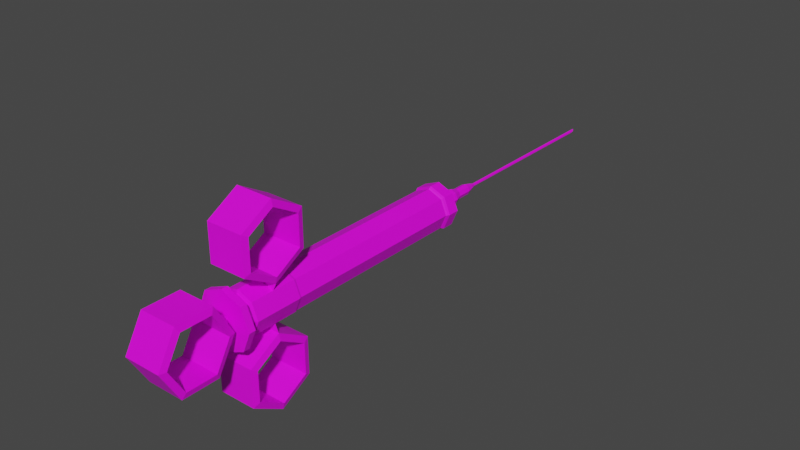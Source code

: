 # Source: Syringe.blend  (saved by Blender 3.2.14; exported with 4.5.12 LTS)
import bpy
from mathutils import Matrix  # noqa: F401  (used for matrix-valued properties, if any)

bpy.ops.wm.read_factory_settings(use_empty=True)
scene = bpy.context.scene
scene.name = 'Scene'

# ---- collections
col_collection = bpy.data.collections.new('Collection'); scene.collection.children.link(col_collection)

# ---- images (referenced by path relative to the original .blend; pixels are not part of the script)
import os
ASSET_DIR = os.environ.get("B2B_ASSET_DIR", "")  # directory of the original .blend (textures are referenced by path, not embedded)
HERE = os.path.dirname(os.path.abspath(__file__))  # packed textures are extracted next to this script under _unpacked/

def load_image(name, relpath, width, height, colorspace="sRGB"):
    """Load a texture the original file referenced (path relative to the .blend, or extracted next to this script)."""
    p = next((c for c in (os.path.join(HERE, relpath), os.path.join(ASSET_DIR, relpath)) if relpath and os.path.exists(c)), "")
    if p:
        img = bpy.data.images.load(p, check_existing=True)
        img.name = name
    else:  # same state as the original file: an image datablock whose file is absent (Cycles renders it pink)
        img = bpy.data.images.new(name, width, height)
        img.source = "FILE"
        img.filepath = "//" + (relpath or name)
    img.colorspace_settings.name = colorspace
    return img
img_syringe_mat = load_image('Syringe Mat', 'Syringe Mat.png', 1024, 1024, 'sRGB')

# ---- materials (node trees are filled in below, after node groups)
mat_material_004 = bpy.data.materials.new('Material.004')
mat_material_004.use_transparent_shadow = False

# ---- material node trees
mat_material_004.use_nodes = True; mat_material_004.node_tree.nodes.clear()
_N = mat_material_004.node_tree.nodes; _L = mat_material_004.node_tree.links
n0 = _N.new('ShaderNodeBsdfPrincipled'); n0.name = 'Principled BSDF'; n0.location = (10, 300)
n0.distribution = 'GGX'
n0.subsurface_method = 'RANDOM_WALK_SKIN'
n0.inputs[3].default_value = 1.45
n0.inputs[27].default_value = (0.0, 0.0, 0.0, 1.0)
n0.inputs[28].default_value = 1.0
n1 = _N.new('ShaderNodeOutputMaterial'); n1.name = 'Material Output'; n1.location = (300, 300)
n2 = _N.new('ShaderNodeTexImage'); n2.name = 'Image Texture'; n2.location = (-280, 270)
n2.image = img_syringe_mat
_L.new(n0.outputs[0], n1.inputs[0])
_L.new(n2.outputs[0], n0.inputs[0])
n1.is_active_output = True

# ---- world
world_world = bpy.data.worlds.new('World'); scene.world = world_world
world_world.use_nodes = True; world_world.node_tree.nodes.clear()
_N = world_world.node_tree.nodes; _L = world_world.node_tree.links
n0 = _N.new('ShaderNodeOutputWorld'); n0.name = 'World Output'; n0.location = (300, 300)
n1 = _N.new('ShaderNodeBackground'); n1.name = 'Background'; n1.location = (10, 300)
n1.inputs[0].default_value = (0.05088, 0.05088, 0.05088, 1.0)
_L.new(n1.outputs[0], n0.inputs[0])
n0.is_active_output = True
world_world.color = (0.05088, 0.05088, 0.05088)
world_world.use_sun_shadow = False
world_world.sun_shadow_jitter_overblur = 0.0

# ---- meshes
me_cylinder_003 = bpy.data.meshes.new('Cylinder.003')
me_cylinder_003.from_pydata([(1.6e-10, 0.441, -0.2107), (1.6e-10, 0.441, 0.2303), (0.3119, 0.3119, -0.2107), (0.3119, 0.3119, 0.2303), (0.441, -2.279e-08, -0.2107), (0.441, -2.279e-08, 0.2303), (0.3119, -0.3119, -0.2107), (0.3119, -0.3119, 0.2303), (-3.84e-08, -0.441, -0.2107), (-3.84e-08, -0.441, 0.2303), (-0.3119, -0.3119, -0.2107), (-0.3119, -0.3119, 0.2303), (-0.441, 1.745e-09, -0.2107), (-0.441, 1.745e-09, 0.2303), (-0.3119, 0.3119, -0.2107), (-0.3119, 0.3119, 0.2303), (-0.3228, 0.3228, 3.209), (-0.4565, 2.853e-09, 3.209), (-0.3228, -0.3228, 3.209), (1.087e-09, -0.4565, 3.209), (0.3228, -0.3228, 3.209), (0.4565, -2.255e-08, 3.209), (0.3228, 0.3228, 3.209), (4.1e-08, 0.4565, 3.209), (3.995e-08, 0.441, 3.169), (0.3119, 0.3119, 3.169), (0.441, -2.279e-08, 3.169), (0.3119, -0.3119, 3.169), (1.395e-09, -0.441, 3.169), (-0.3119, -0.3119, 3.169), (-0.441, 1.745e-09, 3.169), (-0.3119, 0.3119, 3.169), (4.1e-08, 0.4565, 4.196), (0.3228, 0.3228, 4.196), (0.4565, -2.255e-08, 4.196), (0.3228, -0.3228, 4.196), (1.087e-09, -0.4565, 4.196), (-0.3228, -0.3228, 4.196), (-0.4565, 2.853e-09, 4.196), (-0.3228, 0.3228, 4.196), (-0.275, 0.275, 4.224), (-0.3889, -1.986e-09, 4.224), (-0.275, -0.275, 4.224), (4.544e-09, -0.3889, 4.224), (0.275, -0.275, 4.224), (0.3889, -2.362e-08, 4.224), (0.275, 0.275, 4.224), (3.854e-08, 0.3889, 4.224), (3.854e-08, 0.3889, 4.387), (0.275, 0.275, 4.387), (0.3889, -2.362e-08, 4.387), (0.275, -0.275, 4.387), (4.544e-09, -0.3889, 4.387), (-0.275, -0.275, 4.387), (-0.3889, -1.986e-09, 4.387), (-0.275, 0.275, 4.387), (-0.4305, 0.4305, 4.402), (-0.6088, 1.375e-08, 4.402), (-0.4305, -0.4305, 4.402), (-1.36e-08, -0.6088, 4.402), (0.4305, -0.4305, 4.402), (0.6088, -2.013e-08, 4.402), (0.4305, 0.4305, 4.402), (3.962e-08, 0.6088, 4.402), (3.962e-08, 0.6088, 4.541), (0.4305, 0.4305, 4.541), (0.6088, -2.013e-08, 4.541), (0.4305, -0.4305, 4.541), (-1.36e-08, -0.6088, 4.541), (-0.4305, -0.4305, 4.541), (-0.6088, 1.375e-08, 4.541), (-0.4305, 0.4305, 4.541), (-0.1174, 0.1174, 4.56), (-0.166, 3.748e-09, 4.56), (-0.1174, -0.1174, 4.56), (3.033e-08, -0.166, 4.56), (0.1174, -0.1174, 4.56), (0.166, -5.487e-09, 4.56), (0.1174, 0.1174, 4.56), (4.484e-08, 0.166, 4.56), (4.421e-08, 0.1435, 4.56), (0.1014, 0.1014, 4.56), (0.1435, -8.786e-09, 4.56), (0.1014, -0.1014, 4.56), (3.167e-08, -0.1435, 4.56), (-0.1014, -0.1014, 4.56), (-0.1435, -8.043e-10, 4.56), (-0.1014, 0.1014, 4.56), (-0.1014, 0.1014, 4.633), (-0.1435, -8.043e-10, 4.633), (-0.1014, -0.1014, 4.633), (3.167e-08, -0.1435, 4.633), (0.1014, -0.1014, 4.633), (0.1435, -8.786e-09, 4.633), (0.1014, 0.1014, 4.633), (4.421e-08, 0.1435, 4.633), (-0.3119, 0.3119, -0.8754), (-0.441, 1.745e-09, -0.8754), (-0.3119, -0.3119, -0.8754), (-5.64e-08, -0.441, -0.8754), (0.3119, -0.3119, -0.8754), (0.441, -2.279e-08, -0.8754), (0.3119, 0.3119, -0.8754), (-1.784e-08, 0.441, -0.8754), (-0.3258, 0.3258, -0.9055), (-0.4608, 1.823e-09, -0.9055), (-0.3258, -0.3258, -0.9055), (-5.737e-08, -0.4608, -0.9055), (0.3258, -0.3258, -0.9055), (0.4608, -2.381e-08, -0.9055), (0.3258, 0.3258, -0.9055), (-1.709e-08, 0.4608, -0.9055), (-0.3412, 0.3412, -0.9483), (-0.4825, 4.017e-09, -0.9483), (-0.3412, -0.3412, -0.9483), (-6.306e-08, -0.4825, -0.9483), (0.3412, -0.3412, -0.9483), (0.4825, -2.283e-08, -0.9483), (0.3412, 0.3412, -0.9483), (-2.088e-08, 0.4825, -0.9483), (-0.3412, 0.3412, -1.199), (-0.4825, 4.017e-09, -1.199), (-0.3412, -0.3412, -1.199), (-6.306e-08, -0.4825, -1.199), (0.3412, -0.3412, -1.199), (0.4825, -2.283e-08, -1.199), (0.3412, 0.3412, -1.199), (-2.088e-08, 0.4825, -1.199), (-0.3082, 0.3082, -1.246), (-0.4359, 5.069e-09, -1.246), (-0.3082, -0.3082, -1.246), (-6.076e-08, -0.4359, -1.246), (0.3082, -0.3082, -1.246), (0.4359, -1.918e-08, -1.246), (0.3082, 0.3082, -1.246), (-2.265e-08, 0.4359, -1.246), (-0.2149, 0.2149, -1.36), (-0.3039, 3.534e-09, -1.36), (-0.2149, -0.2149, -1.36), (-6.112e-08, -0.3039, -1.36), (0.2149, -0.2149, -1.36), (0.3039, -1.338e-08, -1.36), (0.2149, 0.2149, -1.36), (-3.454e-08, 0.3039, -1.36), (-0.1164, 0.1164, -1.429), (-0.1646, 1.558e-08, -1.429), (-0.1164, -0.1164, -1.429), (-4.72e-08, -0.1646, -1.429), (0.1164, -0.1164, -1.429), (0.1646, 6.418e-09, -1.429), (0.1164, 0.1164, -1.429), (-3.281e-08, 0.1646, -1.429), (-0.1239, 0.1239, -1.557), (-0.1753, 1.659e-08, -1.557), (-0.1239, -0.1239, -1.557), (-4.789e-08, -0.1753, -1.557), (0.1239, -0.1239, -1.557), (0.1753, 6.834e-09, -1.557), (0.1239, 0.1239, -1.557), (-3.256e-08, 0.1753, -1.557), (-0.1239, 0.1239, -1.609), (-0.1753, 1.659e-08, -1.609), (-0.1239, -0.1239, -1.609), (-3.024e-08, -0.1753, -1.609), (0.1239, -0.1239, -1.609), (0.1753, 6.834e-09, -1.609), (0.1239, 0.1239, -1.609), (-1.492e-08, 0.1753, -1.609), (-0.08114, 0.08114, -1.778), (-0.1147, 2.115e-08, -1.778), (-0.08114, -0.08114, -1.778), (-2.606e-08, -0.1147, -1.778), (0.08114, -0.08114, -1.778), (0.1147, 1.477e-08, -1.778), (0.08114, 0.08114, -1.778), (-1.603e-08, 0.1147, -1.778), (-0.08114, 0.08114, -2.085), (-0.1147, 2.115e-08, -2.085), (-0.08114, -0.08114, -2.085), (9.663e-08, -0.1147, -2.085), (0.08114, -0.08114, -2.085), (0.1147, 1.477e-08, -2.085), (0.08114, 0.08114, -2.085), (1.067e-07, 0.1147, -2.085), (-0.05013, 0.05013, -2.25), (-0.07089, 1.876e-08, -2.25), (-0.05013, -0.05013, -2.25), (1.655e-07, -0.07089, -2.25), (0.05013, -0.05013, -2.25), (0.07089, 1.482e-08, -2.25), (0.05013, 0.05013, -2.25), (1.717e-07, 0.07089, -2.25), (-0.0229, 0.0229, -2.361), (-0.03239, 2.476e-08, -2.361), (-0.0229, -0.0229, -2.361), (-8.042e-09, -0.03239, -2.361), (0.0229, -0.0229, -2.361), (0.03239, 2.296e-08, -2.361), (0.0229, 0.0229, -2.361), (-5.211e-09, 0.03239, -2.361), (-0.02291, 0.0229, -6.216), (-0.0324, 3.989e-09, -6.177), (-0.02291, -0.0229, -6.139), (-4.201e-06, -0.03239, -6.125), (0.0229, -0.0229, -6.139), (0.03239, 2.186e-09, -6.177), (0.0229, 0.0229, -6.216), (-4.198e-06, 0.03239, -6.242), (0.0, 0.8772, 3.015), (-0.4293, 1.597, 3.14), (-0.4293, 1.92, 3.701), (-0.4293, 1.597, 4.262), (-0.4293, 0.9492, 4.262), (-0.4293, 0.9492, 3.14), (-0.4293, 0.6255, 3.701), (0.4323, 1.597, 3.14), (0.4323, 1.92, 3.701), (0.4323, 1.597, 4.262), (0.4323, 0.9492, 4.262), (0.3958, 1.669, 3.015), (-0.3958, 1.669, 3.015), (0.3958, 2.064, 3.701), (-0.3958, 2.064, 3.701), (0.3958, 1.669, 4.386), (-0.3958, 1.669, 4.386), (0.3958, 0.8772, 4.386), (-0.3958, 0.8772, 4.386), (0.3958, 0.4814, 3.701), (-0.3958, 0.4814, 3.701), (0.3958, 0.8772, 3.015), (-0.3958, 0.8772, 3.015), (0.4323, 0.9492, 3.14), (0.4323, 0.6255, 3.701), (1.087e-09, -0.4565, 3.538), (1.087e-09, -0.4565, 3.867), (0.3228, -0.3228, 3.867), (0.3228, -0.3228, 3.538), (0.4565, -2.255e-08, 3.538), (0.4565, -2.255e-08, 3.867), (0.3228, 0.3228, 3.867), (0.3228, 0.3228, 3.538), (4.1e-08, 0.4565, 3.867), (4.1e-08, 0.4565, 3.538), (-0.3228, 0.3228, 3.538), (-0.3228, 0.3228, 3.867), (-0.4565, 2.853e-09, 3.867), (-0.4565, 2.853e-09, 3.538), (-0.3228, -0.3228, 3.538), (-0.3228, -0.3228, 3.867), (1.087e-09, -0.4565, 3.703), (0.3228, -0.3228, 3.703), (0.4565, -2.255e-08, 3.703), (0.3228, 0.3228, 3.703), (4.1e-08, 0.4565, 3.703), (-0.3228, 0.3228, 3.703), (-0.4565, 2.853e-09, 3.703), (-0.3228, -0.3228, 3.703), (0.4323, -0.5594, 5.131), (0.4323, 0.001265, 4.807), (-0.3958, 0.001265, 4.663), (0.3958, 0.001265, 4.663), (-0.3958, -0.6842, 5.059), (0.3958, -0.6842, 5.059), (-0.3958, -0.6842, 5.851), (0.3958, -0.6842, 5.851), (-0.3958, 0.001265, 6.246), (0.3958, 0.001265, 6.246), (-0.3958, 0.6868, 5.851), (0.3958, 0.6868, 5.851), (-0.3958, 0.6868, 5.059), (0.3958, 0.6868, 5.059), (0.4323, -0.5594, 5.779), (0.4323, 0.001265, 6.102), (0.4323, 0.5619, 5.779), (0.4323, 0.5619, 5.131), (-0.4293, -0.5594, 5.131), (-0.4293, 0.001265, 4.807), (-0.4293, -0.5594, 5.779), (-0.4293, 0.001265, 6.102), (-0.4293, 0.5619, 5.779), (-0.4293, 0.5619, 5.131), (0.0, 0.001265, 4.663), (0.0, -1.676, 3.015), (-0.4293, -0.9568, 3.14), (-0.4293, -0.6331, 3.701), (-0.4293, -0.9568, 4.262), (-0.4293, -1.604, 4.262), (-0.4293, -1.604, 3.14), (-0.4293, -1.928, 3.701), (0.4323, -0.9568, 3.14), (0.4323, -0.6331, 3.701), (0.4323, -0.9568, 4.262), (0.4323, -1.604, 4.262), (0.3958, -0.8847, 3.015), (-0.3958, -0.8847, 3.015), (0.3958, -0.4889, 3.701), (-0.3958, -0.4889, 3.701), (0.3958, -0.8847, 4.386), (-0.3958, -0.8847, 4.386), (0.3958, -1.676, 4.386), (-0.3958, -1.676, 4.386), (0.3958, -2.072, 3.701), (-0.3958, -2.072, 3.701), (0.3958, -1.676, 3.015), (-0.3958, -1.676, 3.015), (0.4323, -1.604, 3.14), (0.4323, -1.928, 3.701), (-0.1979, 0.001265, 4.663), (0.1979, 0.001265, 4.663), (-0.05072, 0.1225, 4.654), (-0.1225, -0.05072, 4.654), (0.05072, -0.1225, 4.654), (0.1225, 0.05072, 4.654), (2.98e-08, -0.4889, 3.701), (-2.98e-08, 0.4814, 3.701), (2.711e-10, 0.4302, -0.2107), (2.711e-10, 0.4302, 0.2303), (0.3042, 0.3042, -0.2107), (0.3042, 0.3042, 0.2303), (0.4302, -2.257e-08, -0.2107), (0.4302, -2.246e-08, 0.2303), (0.3042, -0.3042, -0.2107), (0.3042, -0.3042, 0.2303), (-3.829e-08, -0.4302, -0.2107), (-3.829e-08, -0.4302, 0.2303), (-0.3042, -0.3042, -0.2107), (-0.3042, -0.3042, 0.2303), (-0.4302, 2.301e-09, -0.2107), (-0.4302, 2.968e-09, 0.2303), (-0.3042, 0.3042, -0.2107), (-0.3042, 0.3042, 0.2303), (-0.3152, 0.3152, 3.211), (-0.4457, 4.043e-09, 3.211), (-0.3152, -0.3152, 3.211), (-2.721e-09, -0.4457, 3.211), (0.3152, -0.3152, 3.211), (0.4457, -2.278e-08, 3.211), (0.3152, 0.3152, 3.211), (4.516e-08, 0.4457, 3.211), (4.541e-08, 0.4303, 3.171), (0.3043, 0.3043, 3.171), (0.4303, -2.279e-08, 3.171), (0.3043, -0.3043, 3.171), (-3.405e-09, -0.4303, 3.171), (-0.3043, -0.3043, 3.171), (-0.4303, 3.054e-09, 3.171), (-0.3043, 0.3043, 3.171), (4.553e-08, 0.4456, 4.19), (0.3151, 0.3151, 4.19), (0.4456, -2.255e-08, 4.19), (0.3151, -0.3151, 4.19), (-1.908e-09, -0.4456, 4.19), (-0.3151, -0.3151, 4.19), (-0.4456, 4.18e-09, 4.19), (-0.3151, 0.3151, 4.19), (-0.2679, 0.2679, 4.216), (-0.3789, -1.301e-09, 4.216), (-0.2679, -0.2679, 4.216), (1.942e-09, -0.3789, 4.216), (0.2679, -0.2679, 4.216), (0.3789, -2.362e-08, 4.216), (0.2679, 0.2679, 4.216), (4.197e-08, 0.3789, 4.216), (4.007e-08, 0.3794, 4.398), (0.2683, 0.2683, 4.398), (0.3794, -2.361e-08, 4.398), (0.2683, -0.2683, 4.398), (1.227e-08, -0.3794, 4.398), (-0.2683, -0.2683, 4.398), (-0.3794, -1.385e-09, 4.398), (-0.2683, 0.2683, 4.398), (-0.4224, 0.4224, 4.411), (-0.5973, 1.464e-08, 4.411), (-0.4224, -0.4224, 4.411), (-9.581e-09, -0.5973, 4.411), (0.4224, -0.4224, 4.411), (0.5973, -2.013e-08, 4.411), (0.4224, 0.4224, 4.411), (3.828e-08, 0.5973, 4.411), (3.927e-08, 0.5973, 4.532), (0.4223, 0.4223, 4.532), (0.5973, -2.009e-08, 4.532), (0.4223, -0.4223, 4.532), (-2.174e-08, -0.5973, 4.532), (-0.4223, -0.4223, 4.532), (-0.5973, 1.467e-08, 4.532), (-0.4223, 0.4223, 4.532), (-0.1172, 0.1172, 4.55), (-0.1657, 3.771e-09, 4.55), (-0.1172, -0.1172, 4.55), (1.287e-08, -0.1657, 4.55), (0.1172, -0.1172, 4.55), (0.1657, -5.469e-09, 4.55), (0.1172, 0.1172, 4.55), (4.791e-08, 0.1657, 4.55), (4.363e-08, 0.1341, 4.548), (0.09483, 0.09483, 4.548), (0.1341, -8.786e-09, 4.548), (0.09483, -0.09483, 4.548), (-6.169e-09, -0.1341, 4.548), (-0.09483, -0.09483, 4.548), (-0.1341, 6.494e-09, 4.548), (-0.09483, 0.09483, 4.548), (-0.09359, 0.0942, 4.629), (-0.1328, -0.0004313, 4.629), (-0.0942, -0.09359, 4.629), (0.0004314, -0.1328, 4.629), (0.09359, -0.0942, 4.629), (0.1328, 0.0004313, 4.629), (0.0942, 0.09359, 4.629), (-0.0004313, 0.1328, 4.629), (-0.3043, 0.3043, -0.8789), (-0.4304, 2.744e-09, -0.8789), (-0.3043, -0.3043, -0.8789), (-5.574e-08, -0.4304, -0.8789), (0.3043, -0.3043, -0.8789), (0.4304, -2.257e-08, -0.8789), (0.3043, 0.3043, -0.8789), (-1.796e-08, 0.4304, -0.8789), (-0.3193, 0.3193, -0.9107), (-0.4515, 3.453e-09, -0.9107), (-0.3193, -0.3193, -0.9107), (-5.704e-08, -0.4515, -0.9107), (0.3193, -0.3193, -0.9107), (0.4515, -2.37e-08, -0.9107), (0.3193, 0.3193, -0.9107), (-1.774e-08, 0.4515, -0.9107), (-0.3336, 0.3336, -0.9508), (-0.4717, 5.854e-09, -0.9508), (-0.3336, -0.3336, -0.9508), (-6.245e-08, -0.4717, -0.9508), (0.3336, -0.3336, -0.9508), (0.4717, -2.283e-08, -0.9508), (0.3336, 0.3336, -0.9508), (-2.137e-08, 0.4717, -0.9508), (-0.3336, 0.3336, -1.195), (-0.4717, 5.663e-09, -1.195), (-0.3336, -0.3336, -1.195), (-6.436e-08, -0.4717, -1.195), (0.3336, -0.3336, -1.195), (0.4717, -2.214e-08, -1.195), (0.3336, 0.3336, -1.195), (-2.136e-08, 0.4717, -1.195), (-0.3031, 0.3031, -1.239), (-0.4287, 6.515e-09, -1.239), (-0.3031, -0.3031, -1.239), (-6.303e-08, -0.4287, -1.239), (0.3031, -0.3031, -1.239), (0.4287, -1.882e-08, -1.239), (0.3031, 0.3031, -1.239), (-2.25e-08, 0.4287, -1.239), (-0.2107, 0.2107, -1.352), (-0.298, 5.086e-09, -1.352), (-0.2107, -0.2107, -1.352), (-6.202e-08, -0.298, -1.352), (0.2107, -0.2107, -1.352), (0.298, -1.343e-08, -1.352), (0.2107, 0.2107, -1.352), (-3.418e-08, 0.298, -1.352), (-0.1088, 0.1088, -1.421), (-0.1539, 1.82e-08, -1.421), (-0.1088, -0.1088, -1.421), (-4.762e-08, -0.1539, -1.421), (0.1088, -0.1088, -1.421), (0.1539, 6.556e-09, -1.421), (0.1088, 0.1088, -1.421), (-3.419e-08, 0.1539, -1.421), (-0.1163, 0.1163, -1.558), (-0.1645, 1.917e-08, -1.558), (-0.1163, -0.1163, -1.558), (-4.665e-08, -0.1645, -1.558), (0.1163, -0.1163, -1.558), (0.1645, 6.834e-09, -1.558), (0.1163, 0.1163, -1.558), (-3.234e-08, 0.1645, -1.558), (-0.1163, 0.1163, -1.607), (-0.1645, 1.99e-08, -1.607), (-0.1163, -0.1163, -1.607), (-2.87e-08, -0.1645, -1.607), (0.1163, -0.1163, -1.607), (0.1645, 7.426e-09, -1.607), (0.1163, 0.1163, -1.607), (-1.681e-08, 0.1645, -1.607), (-0.07353, 0.07353, -1.776), (-0.104, 2.464e-08, -1.776), (-0.07353, -0.07353, -1.776), (-2.334e-08, -0.104, -1.776), (0.07353, -0.07353, -1.776), (0.104, 1.542e-08, -1.776), (0.07353, 0.07353, -1.776), (-1.723e-08, 0.104, -1.776), (-0.0735, 0.0735, -2.083), (-0.1039, 2.463e-08, -2.083), (-0.0735, -0.0735, -2.083), (9.756e-08, -0.1039, -2.083), (0.0735, -0.0735, -2.083), (0.1039, 1.535e-08, -2.083), (0.0735, 0.0735, -2.083), (1.061e-07, 0.1039, -2.083), (-0.04284, 0.04284, -2.247), (-0.06059, 2.297e-08, -2.247), (-0.04284, -0.04284, -2.247), (1.625e-07, -0.06059, -2.247), (0.04284, -0.04284, -2.247), (0.06059, 1.692e-08, -2.247), (0.04284, 0.04284, -2.247), (1.691e-07, 0.06059, -2.247), (-0.01529, 0.01529, -2.36), (-0.02162, 2.399e-08, -2.36), (-0.01529, -0.01529, -2.36), (-7.715e-09, -0.02162, -2.36), (0.01529, -0.01529, -2.36), (0.02162, 2.863e-08, -2.36), (0.01529, 0.01529, -2.36), (-5.865e-09, 0.02162, -2.36), (-0.008154, 0.02155, -6.202), (-0.02212, 0.00563, -6.172), (-0.01677, -0.01392, -6.136), (-4.198e-06, -0.02169, -6.123), (0.01676, -0.01392, -6.136), (0.02211, 0.00563, -6.172), (0.008145, 0.02155, -6.202), (-4.172e-06, 0.02102, -6.204), (0.0, 0.8829, 3.025), (-0.4092, 1.601, 3.132), (-0.4092, 1.929, 3.701), (-0.4092, 1.601, 4.269), (-0.4092, 0.9447, 4.269), (-0.4092, 0.9447, 3.132), (-0.4092, 0.6166, 3.701), (0.4116, 1.601, 3.132), (0.4116, 1.929, 3.701), (0.4116, 1.601, 4.269), (0.4116, 0.9448, 4.269), (0.3884, 1.663, 3.025), (-0.3883, 1.663, 3.026), (0.3884, 2.053, 3.701), (-0.3883, 2.053, 3.701), (0.3884, 1.663, 4.376), (-0.3883, 1.663, 4.376), (0.3884, 0.883, 4.376), (-0.3883, 0.883, 4.376), (0.3858, 0.4971, 3.695), (-0.3857, 0.497, 3.695), (0.3884, 0.883, 3.025), (-0.3883, 0.883, 3.026), (0.4116, 0.9448, 3.132), (0.4116, 0.6166, 3.701), (1.42e-09, -0.4457, 3.538), (1.531e-09, -0.4457, 3.867), (0.3152, -0.3152, 3.867), (0.3152, -0.3152, 3.538), (0.4457, -2.455e-08, 3.538), (0.4457, -2.043e-08, 3.867), (0.3152, 0.3152, 3.867), (0.3152, 0.3152, 3.538), (4.022e-08, 0.4457, 3.867), (4.044e-08, 0.4457, 3.538), (-0.3152, 0.3152, 3.538), (-0.3152, 0.3152, 3.867), (-0.4457, 2.298e-09, 3.867), (-0.4457, 6.521e-09, 3.538), (-0.3152, -0.3152, 3.538), (-0.3152, -0.3152, 3.867), (-1.828e-09, -0.4447, 3.695), (0.3118, -0.3118, 3.698), (0.4457, -2.244e-08, 3.703), (0.3119, 0.3119, 3.698), (5.368e-08, 0.4447, 3.695), (-0.3119, 0.3119, 3.698), (-0.4457, 4.521e-09, 3.703), (-0.3118, -0.3118, 3.698), (0.4116, -0.5671, 5.127), (0.4116, 0.001265, 4.799), (-0.3883, 0.001265, 4.675), (0.3884, 0.001265, 4.675), (-0.3883, -0.6741, 5.065), (0.3884, -0.6741, 5.065), (-0.3883, -0.6741, 5.845), (0.3884, -0.6741, 5.845), (-0.3883, 0.001265, 6.235), (0.3884, 0.001265, 6.235), (-0.3883, 0.6766, 5.845), (0.3884, 0.6767, 5.845), (-0.3883, 0.6766, 5.065), (0.3884, 0.6767, 5.065), (0.4116, -0.5671, 5.783), (0.4116, 0.001265, 6.111), (0.4116, 0.5696, 5.783), (0.4116, 0.5696, 5.127), (-0.4092, -0.5672, 5.127), (-0.4092, 0.001265, 4.798), (-0.4092, -0.5672, 5.783), (-0.4092, 0.001265, 6.111), (-0.4092, 0.5697, 5.783), (-0.4092, 0.5697, 5.127), (-0.001256, 0.0009387, 4.653), (0.0, -1.67, 3.025), (-0.4092, -0.9523, 3.132), (-0.4092, -0.6241, 3.701), (-0.4092, -0.9523, 4.269), (-0.4092, -1.609, 4.269), (-0.4092, -1.609, 3.132), (-0.4092, -1.937, 3.701), (0.4116, -0.9523, 3.132), (0.4116, -0.6241, 3.701), (0.4116, -0.9523, 4.269), (0.4116, -1.609, 4.269), (0.3884, -0.8905, 3.025), (-0.3883, -0.8905, 3.026), (0.3859, -0.5045, 3.695), (-0.3858, -0.5044, 3.695), (0.3884, -0.8905, 4.376), (-0.3883, -0.8905, 4.376), (0.3884, -1.67, 4.376), (-0.3883, -1.67, 4.376), (0.3884, -2.06, 3.701), (-0.3883, -2.06, 3.701), (0.3884, -1.67, 3.025), (-0.3883, -1.67, 3.026), (0.4116, -1.609, 3.132), (0.4116, -1.937, 3.701), (-0.1977, 0.001272, 4.673), (0.1979, 0.001031, 4.673), (-0.04722, 0.1135, 4.645), (-0.1138, -0.04613, 4.645), (0.04729, -0.1142, 4.645), (0.117, 0.0477, 4.644), (2.676e-08, -0.5066, 3.691), (-1.236e-08, 0.4991, 3.691)], [], [(0, 1, 3, 2), (2, 3, 5, 4), (4, 5, 7, 6), (6, 7, 9, 8), (8, 9, 11, 10), (10, 11, 13, 12), (99, 98, 106, 107), (12, 13, 15, 14), (14, 15, 1, 0), (2, 4, 101, 102), (13, 11, 29, 30), (7, 5, 26, 27), (3, 1, 24, 25), (1, 15, 31, 24), (11, 9, 28, 29), (5, 3, 25, 26), (15, 13, 30, 31), (9, 7, 27, 28), (26, 25, 22, 21), (28, 27, 20, 19), (30, 29, 18, 17), (24, 31, 16, 23), (25, 24, 23, 22), (27, 26, 21, 20), (29, 28, 19, 18), (31, 30, 17, 16), (234, 235, 35, 36), (238, 239, 33, 34), (244, 245, 38, 39), (248, 234, 36, 37), (235, 238, 34, 35), (239, 241, 32, 33), (241, 244, 39, 32), (245, 248, 37, 38), (35, 34, 45, 44), (37, 36, 43, 42), (39, 38, 41, 40), (34, 33, 46, 45), (36, 35, 44, 43), (38, 37, 42, 41), (32, 39, 40, 47), (33, 32, 47, 46), (40, 41, 54, 55), (42, 43, 52, 53), (44, 45, 50, 51), (46, 47, 48, 49), (47, 40, 55, 48), (41, 42, 53, 54), (43, 44, 51, 52), (45, 46, 49, 50), (52, 51, 60, 59), (54, 53, 58, 57), (48, 55, 56, 63), (49, 48, 63, 62), (51, 50, 61, 60), (53, 52, 59, 58), (55, 54, 57, 56), (50, 49, 62, 61), (63, 56, 71, 64), (57, 58, 69, 70), (59, 60, 67, 68), (61, 62, 65, 66), (56, 57, 70, 71), (58, 59, 68, 69), (60, 61, 66, 67), (62, 63, 64, 65), (69, 68, 75, 74), (71, 70, 73, 72), (66, 65, 78, 77), (68, 67, 76, 75), (70, 69, 74, 73), (64, 71, 72, 79), (65, 64, 79, 78), (67, 66, 77, 76), (72, 73, 86, 87), (74, 75, 84, 85), (76, 77, 82, 83), (78, 79, 80, 81), (79, 72, 87, 80), (73, 74, 85, 86), (75, 76, 83, 84), (77, 78, 81, 82), (86, 85, 90, 89), (80, 87, 88, 95), (81, 80, 95, 94), (83, 82, 93, 92), (85, 84, 91, 90), (87, 86, 89, 88), (82, 81, 94, 93), (84, 83, 92, 91), (8, 10, 98, 99), (14, 0, 103, 96), (0, 2, 102, 103), (4, 6, 100, 101), (10, 12, 97, 98), (6, 8, 99, 100), (12, 14, 96, 97), (111, 110, 118, 119), (97, 96, 104, 105), (102, 101, 109, 110), (100, 99, 107, 108), (98, 97, 105, 106), (96, 103, 111, 104), (103, 102, 110, 111), (101, 100, 108, 109), (114, 113, 121, 122), (109, 108, 116, 117), (107, 106, 114, 115), (105, 104, 112, 113), (110, 109, 117, 118), (108, 107, 115, 116), (106, 105, 113, 114), (104, 111, 119, 112), (126, 125, 133, 134), (112, 119, 127, 120), (119, 118, 126, 127), (117, 116, 124, 125), (115, 114, 122, 123), (113, 112, 120, 121), (118, 117, 125, 126), (116, 115, 123, 124), (131, 130, 138, 139), (124, 123, 131, 132), (122, 121, 129, 130), (120, 127, 135, 128), (127, 126, 134, 135), (125, 124, 132, 133), (123, 122, 130, 131), (121, 120, 128, 129), (143, 142, 150, 151), (129, 128, 136, 137), (134, 133, 141, 142), (132, 131, 139, 140), (130, 129, 137, 138), (128, 135, 143, 136), (135, 134, 142, 143), (133, 132, 140, 141), (148, 147, 155, 156), (141, 140, 148, 149), (139, 138, 146, 147), (137, 136, 144, 145), (142, 141, 149, 150), (140, 139, 147, 148), (138, 137, 145, 146), (136, 143, 151, 144), (158, 157, 165, 166), (146, 145, 153, 154), (144, 151, 159, 152), (151, 150, 158, 159), (149, 148, 156, 157), (147, 146, 154, 155), (145, 144, 152, 153), (150, 149, 157, 158), (165, 164, 172, 173), (156, 155, 163, 164), (154, 153, 161, 162), (152, 159, 167, 160), (159, 158, 166, 167), (157, 156, 164, 165), (155, 154, 162, 163), (153, 152, 160, 161), (168, 175, 183, 176), (163, 162, 170, 171), (161, 160, 168, 169), (166, 165, 173, 174), (164, 163, 171, 172), (162, 161, 169, 170), (160, 167, 175, 168), (167, 166, 174, 175), (182, 181, 189, 190), (175, 174, 182, 183), (173, 172, 180, 181), (171, 170, 178, 179), (169, 168, 176, 177), (174, 173, 181, 182), (172, 171, 179, 180), (170, 169, 177, 178), (185, 184, 192, 193), (180, 179, 187, 188), (178, 177, 185, 186), (176, 183, 191, 184), (183, 182, 190, 191), (181, 180, 188, 189), (179, 178, 186, 187), (177, 176, 184, 185), (199, 198, 206, 207), (190, 189, 197, 198), (188, 187, 195, 196), (186, 185, 193, 194), (184, 191, 199, 192), (191, 190, 198, 199), (189, 188, 196, 197), (187, 186, 194, 195), (207, 206, 205, 204, 203, 202, 201, 200), (197, 196, 204, 205), (195, 194, 202, 203), (193, 192, 200, 201), (198, 197, 205, 206), (196, 195, 203, 204), (194, 193, 201, 202), (192, 199, 207, 200), (227, 229, 231, 232), (230, 228, 214, 213), (216, 217, 211, 210), (220, 219, 229, 208, 230), (220, 230, 213, 209), (228, 226, 212, 214), (224, 222, 210, 211), (222, 220, 209, 210), (219, 221, 216, 215), (225, 227, 232, 218), (218, 232, 214, 212), (215, 216, 210, 209), (224, 223, 221, 222), (226, 224, 211, 212), (221, 223, 217, 216), (222, 221, 219, 220), (232, 231, 213, 214), (223, 225, 218, 217), (217, 218, 212, 211), (231, 215, 209, 213), (229, 219, 215, 231), (226, 225, 223, 224), (228, 314, 227, 225, 226), (230, 208, 229, 227, 314, 228), (17, 18, 247, 246), (255, 256, 248, 245), (23, 16, 243, 242), (253, 254, 244, 241), (22, 23, 242, 240), (252, 253, 241, 239), (20, 21, 237, 236), (250, 251, 238, 235), (18, 19, 233, 247), (256, 249, 234, 248), (16, 17, 246, 243), (254, 255, 245, 244), (21, 22, 240, 237), (251, 252, 239, 238), (19, 20, 236, 233), (249, 250, 235, 234), (233, 236, 250, 249), (237, 240, 252, 251), (243, 246, 255, 254), (247, 233, 249, 256), (236, 237, 251, 250), (240, 242, 253, 252), (242, 243, 254, 253), (246, 247, 256, 255), (257, 258, 276, 275), (266, 264, 271, 272), (259, 307, 281, 308, 260, 262, 261), (258, 274, 280, 276), (262, 260, 258, 257), (261, 262, 264, 263), (272, 271, 277, 278), (260, 270, 274, 258), (263, 264, 266, 265), (263, 265, 278, 277), (264, 262, 257, 271), (265, 266, 268, 267), (270, 268, 273, 274), (274, 273, 279, 280), (267, 268, 270, 269), (271, 257, 275, 277), (268, 266, 272, 273), (269, 270, 260, 308, 281, 307, 259), (265, 267, 279, 278), (273, 272, 278, 279), (261, 263, 277, 275), (259, 261, 275, 276), (269, 259, 276, 280), (267, 269, 280, 279), (301, 303, 305, 306), (304, 302, 288, 287), (290, 291, 285, 284), (294, 293, 303, 282, 304), (294, 304, 287, 283), (302, 300, 286, 288), (298, 296, 284, 285), (296, 294, 283, 284), (293, 295, 290, 289), (299, 301, 306, 292), (292, 306, 288, 286), (289, 290, 284, 283), (298, 297, 295, 313, 296), (300, 298, 285, 286), (295, 297, 291, 290), (296, 313, 295, 293, 294), (306, 305, 287, 288), (297, 299, 292, 291), (291, 292, 286, 285), (305, 289, 283, 287), (303, 293, 289, 305), (300, 299, 297, 298), (302, 301, 299, 300), (304, 282, 303, 301, 302), (95, 309, 312, 94), (93, 312, 311, 92), (91, 311, 310, 90), (89, 310, 309, 88), (94, 312, 93), (92, 311, 91), (90, 310, 89), (88, 309, 95), (310, 307, 309), (309, 307, 281), (311, 281, 310), (310, 281, 307), (309, 281, 312), (311, 312, 281), (312, 281, 308), (250, 249, 313, 295), (249, 256, 296, 313), (314, 253, 252, 227), (253, 314, 228, 254), (315, 317, 318, 316), (317, 319, 320, 318), (319, 321, 322, 320), (321, 323, 324, 322), (323, 325, 326, 324), (325, 327, 328, 326), (414, 422, 421, 413), (327, 329, 330, 328), (329, 315, 316, 330), (317, 417, 416, 319), (328, 345, 344, 326), (322, 342, 341, 320), (318, 340, 339, 316), (316, 339, 346, 330), (326, 344, 343, 324), (320, 341, 340, 318), (330, 346, 345, 328), (324, 343, 342, 322), (341, 336, 337, 340), (343, 334, 335, 342), (345, 332, 333, 344), (339, 338, 331, 346), (340, 337, 338, 339), (342, 335, 336, 341), (344, 333, 334, 343), (346, 331, 332, 345), (549, 351, 350, 550), (553, 349, 348, 554), (559, 354, 353, 560), (563, 352, 351, 549), (550, 350, 349, 553), (554, 348, 347, 556), (556, 347, 354, 559), (560, 353, 352, 563), (350, 359, 360, 349), (352, 357, 358, 351), (354, 355, 356, 353), (349, 360, 361, 348), (351, 358, 359, 350), (353, 356, 357, 352), (347, 362, 355, 354), (348, 361, 362, 347), (355, 370, 369, 356), (357, 368, 367, 358), (359, 366, 365, 360), (361, 364, 363, 362), (362, 363, 370, 355), (356, 369, 368, 357), (358, 367, 366, 359), (360, 365, 364, 361), (367, 374, 375, 366), (369, 372, 373, 368), (363, 378, 371, 370), (364, 377, 378, 363), (366, 375, 376, 365), (368, 373, 374, 367), (370, 371, 372, 369), (365, 376, 377, 364), (378, 379, 386, 371), (372, 385, 384, 373), (374, 383, 382, 375), (376, 381, 380, 377), (371, 386, 385, 372), (373, 384, 383, 374), (375, 382, 381, 376), (377, 380, 379, 378), (384, 389, 390, 383), (386, 387, 388, 385), (381, 392, 393, 380), (383, 390, 391, 382), (385, 388, 389, 384), (379, 394, 387, 386), (380, 393, 394, 379), (382, 391, 392, 381), (387, 402, 401, 388), (389, 400, 399, 390), (391, 398, 397, 392), (393, 396, 395, 394), (394, 395, 402, 387), (388, 401, 400, 389), (390, 399, 398, 391), (392, 397, 396, 393), (401, 404, 405, 400), (395, 410, 403, 402), (396, 409, 410, 395), (398, 407, 408, 397), (400, 405, 406, 399), (402, 403, 404, 401), (397, 408, 409, 396), (399, 406, 407, 398), (323, 414, 413, 325), (329, 411, 418, 315), (315, 418, 417, 317), (319, 416, 415, 321), (325, 413, 412, 327), (321, 415, 414, 323), (327, 412, 411, 329), (426, 434, 433, 425), (412, 420, 419, 411), (417, 425, 424, 416), (415, 423, 422, 414), (413, 421, 420, 412), (411, 419, 426, 418), (418, 426, 425, 417), (416, 424, 423, 415), (429, 437, 436, 428), (424, 432, 431, 423), (422, 430, 429, 421), (420, 428, 427, 419), (425, 433, 432, 424), (423, 431, 430, 422), (421, 429, 428, 420), (419, 427, 434, 426), (441, 449, 448, 440), (427, 435, 442, 434), (434, 442, 441, 433), (432, 440, 439, 431), (430, 438, 437, 429), (428, 436, 435, 427), (433, 441, 440, 432), (431, 439, 438, 430), (446, 454, 453, 445), (439, 447, 446, 438), (437, 445, 444, 436), (435, 443, 450, 442), (442, 450, 449, 441), (440, 448, 447, 439), (438, 446, 445, 437), (436, 444, 443, 435), (458, 466, 465, 457), (444, 452, 451, 443), (449, 457, 456, 448), (447, 455, 454, 446), (445, 453, 452, 444), (443, 451, 458, 450), (450, 458, 457, 449), (448, 456, 455, 447), (463, 471, 470, 462), (456, 464, 463, 455), (454, 462, 461, 453), (452, 460, 459, 451), (457, 465, 464, 456), (455, 463, 462, 454), (453, 461, 460, 452), (451, 459, 466, 458), (473, 481, 480, 472), (461, 469, 468, 460), (459, 467, 474, 466), (466, 474, 473, 465), (464, 472, 471, 463), (462, 470, 469, 461), (460, 468, 467, 459), (465, 473, 472, 464), (480, 488, 487, 479), (471, 479, 478, 470), (469, 477, 476, 468), (467, 475, 482, 474), (474, 482, 481, 473), (472, 480, 479, 471), (470, 478, 477, 469), (468, 476, 475, 467), (483, 491, 498, 490), (478, 486, 485, 477), (476, 484, 483, 475), (481, 489, 488, 480), (479, 487, 486, 478), (477, 485, 484, 476), (475, 483, 490, 482), (482, 490, 489, 481), (497, 505, 504, 496), (490, 498, 497, 489), (488, 496, 495, 487), (486, 494, 493, 485), (484, 492, 491, 483), (489, 497, 496, 488), (487, 495, 494, 486), (485, 493, 492, 484), (500, 508, 507, 499), (495, 503, 502, 494), (493, 501, 500, 492), (491, 499, 506, 498), (498, 506, 505, 497), (496, 504, 503, 495), (494, 502, 501, 493), (492, 500, 499, 491), (514, 522, 521, 513), (505, 513, 512, 504), (503, 511, 510, 502), (501, 509, 508, 500), (499, 507, 514, 506), (506, 514, 513, 505), (504, 512, 511, 503), (502, 510, 509, 501), (522, 515, 516, 517, 518, 519, 520, 521), (512, 520, 519, 511), (510, 518, 517, 509), (508, 516, 515, 507), (513, 521, 520, 512), (511, 519, 518, 510), (509, 517, 516, 508), (507, 515, 522, 514), (542, 547, 546, 544), (545, 528, 529, 543), (531, 525, 526, 532), (535, 545, 523, 544, 534), (535, 524, 528, 545), (543, 529, 527, 541), (539, 526, 525, 537), (537, 525, 524, 535), (534, 530, 531, 536), (540, 533, 547, 542), (533, 527, 529, 547), (530, 524, 525, 531), (539, 537, 536, 538), (541, 527, 526, 539), (536, 531, 532, 538), (537, 535, 534, 536), (547, 529, 528, 546), (538, 532, 533, 540), (532, 526, 527, 533), (546, 528, 524, 530), (544, 546, 530, 534), (541, 539, 538, 540), (543, 541, 540, 542, 629), (545, 543, 629, 542, 544, 523), (332, 561, 562, 333), (570, 560, 563, 571), (338, 557, 558, 331), (568, 556, 559, 569), (337, 555, 557, 338), (567, 554, 556, 568), (335, 551, 552, 336), (565, 550, 553, 566), (333, 562, 548, 334), (571, 563, 549, 564), (331, 558, 561, 332), (569, 559, 560, 570), (336, 552, 555, 337), (566, 553, 554, 567), (334, 548, 551, 335), (564, 549, 550, 565), (548, 564, 565, 551), (552, 566, 567, 555), (558, 569, 570, 561), (562, 571, 564, 548), (551, 565, 566, 552), (555, 567, 568, 557), (557, 568, 569, 558), (561, 570, 571, 562), (572, 590, 591, 573), (581, 587, 586, 579), (574, 576, 577, 575, 623, 596, 622), (573, 591, 595, 589), (577, 572, 573, 575), (576, 578, 579, 577), (587, 593, 592, 586), (575, 573, 589, 585), (578, 580, 581, 579), (578, 592, 593, 580), (579, 586, 572, 577), (580, 582, 583, 581), (585, 589, 588, 583), (589, 595, 594, 588), (582, 584, 585, 583), (586, 592, 590, 572), (583, 588, 587, 581), (584, 574, 622, 596, 623, 575, 585), (580, 593, 594, 582), (588, 594, 593, 587), (576, 590, 592, 578), (574, 591, 590, 576), (584, 595, 591, 574), (582, 594, 595, 584), (616, 621, 620, 618), (619, 602, 603, 617), (605, 599, 600, 606), (609, 619, 597, 618, 608), (609, 598, 602, 619), (617, 603, 601, 615), (613, 600, 599, 611), (611, 599, 598, 609), (608, 604, 605, 610), (614, 607, 621, 616), (607, 601, 603, 621), (604, 598, 599, 605), (613, 611, 628, 610, 612), (615, 601, 600, 613), (610, 605, 606, 612), (611, 609, 608, 610, 628), (621, 603, 602, 620), (612, 606, 607, 614), (606, 600, 601, 607), (620, 602, 598, 604), (618, 620, 604, 608), (615, 613, 612, 614), (617, 615, 614, 616), (619, 617, 616, 618, 597), (410, 409, 627, 624), (408, 407, 626, 627), (406, 405, 625, 626), (404, 403, 624, 625), (409, 408, 627), (407, 406, 626), (405, 404, 625), (403, 410, 624), (625, 624, 622), (624, 596, 622), (626, 625, 596), (625, 622, 596), (624, 627, 596), (626, 596, 627), (627, 623, 596), (565, 610, 628, 564), (564, 628, 611, 571), (629, 542, 567, 568), (568, 569, 543, 629), (312, 308, 623, 627), (296, 256, 571, 611), (250, 295, 610, 565), (254, 228, 543, 569), (227, 252, 567, 542)])
_uv = me_cylinder_003.uv_layers.new(name='UVMap')
_uv.uv.foreach_set('vector', [0.2417, 0.2044, 0.2417, 0.1861, 0.2519, 0.1861, 0.2519, 0.2044, 0.02164, 0.2044, 0.02164, 0.1861, 0.03561, 0.1861, 0.03561, 0.2044, 0.03561, 0.2044, 0.03561, 0.1861, 0.04664, 0.1861, 0.04664, 0.2044, 0.1594, 0.2044, 0.1594, 0.1861, 0.1734, 0.1861, 0.1734, 0.2044, 0.1734, 0.2044, 0.1734, 0.1861, 0.1837, 0.1861, 0.1837, 0.2044, 0.09058, 0.2045, 0.09058, 0.1861, 0.1046, 0.1861, 0.1046, 0.2045, 0.1734, 0.2321, 0.1837, 0.2321, 0.1845, 0.2334, 0.1737, 0.2334, 0.1046, 0.2045, 0.1046, 0.1861, 0.1156, 0.1861, 0.1156, 0.2044, 0.2276, 0.2044, 0.2276, 0.1861, 0.2417, 0.1861, 0.2417, 0.2044, 0.02164, 0.2044, 0.03561, 0.2044, 0.03561, 0.2321, 0.02164, 0.2321, 0.1046, 0.1861, 0.09058, 0.1861, 0.09058, 0.06362, 0.1046, 0.06363, 0.04664, 0.1861, 0.03561, 0.1861, 0.03561, 0.0636, 0.04664, 0.06361, 0.2519, 0.1861, 0.2417, 0.1861, 0.2417, 0.06361, 0.2519, 0.0636, 0.2417, 0.1861, 0.2276, 0.1861, 0.2276, 0.06361, 0.2417, 0.06361, 0.1837, 0.1861, 0.1734, 0.1861, 0.1734, 0.0636, 0.1837, 0.0636, 0.03561, 0.1861, 0.02164, 0.1861, 0.02164, 0.0636, 0.03561, 0.0636, 0.1156, 0.1861, 0.1046, 0.1861, 0.1046, 0.06363, 0.1156, 0.0636, 0.1734, 0.1861, 0.1594, 0.1861, 0.1594, 0.0636, 0.1734, 0.0636, 0.03561, 0.0636, 0.02164, 0.0636, 0.02133, 0.06191, 0.03579, 0.06191, 0.1734, 0.0636, 0.1594, 0.0636, 0.1591, 0.06191, 0.1737, 0.06191, 0.1046, 0.06363, 0.09058, 0.06362, 0.09027, 0.06193, 0.1047, 0.06193, 0.2417, 0.06361, 0.2276, 0.06361, 0.2273, 0.06191, 0.2419, 0.06191, 0.2519, 0.0636, 0.2417, 0.06361, 0.2419, 0.06191, 0.2525, 0.06191, 0.04664, 0.06361, 0.03561, 0.0636, 0.03579, 0.06191, 0.0472, 0.06191, 0.1837, 0.0636, 0.1734, 0.0636, 0.1737, 0.06191, 0.1843, 0.06191, 0.1156, 0.0636, 0.1046, 0.06363, 0.1047, 0.06193, 0.1161, 0.06191, 0.1737, 0.0345, 0.1591, 0.0345, 0.1591, 0.0208, 0.1737, 0.0208, 0.03579, 0.0345, 0.02133, 0.0345, 0.02133, 0.0208, 0.03579, 0.0208, 0.1161, 0.0345, 0.1047, 0.03453, 0.1047, 0.02083, 0.1161, 0.0208, 0.1843, 0.0345, 0.1737, 0.0345, 0.1737, 0.0208, 0.1843, 0.0208, 0.0472, 0.0345, 0.03579, 0.0345, 0.03579, 0.0208, 0.0472, 0.0208, 0.2525, 0.0345, 0.2419, 0.03451, 0.2419, 0.02081, 0.2525, 0.0208, 0.2419, 0.03451, 0.2273, 0.03451, 0.2273, 0.02081, 0.2419, 0.02081, 0.1047, 0.03453, 0.09027, 0.03452, 0.09027, 0.02082, 0.1047, 0.02083, 0.7738, 0.8452, 0.7738, 0.8306, 0.7764, 0.8317, 0.7764, 0.8441, 0.7986, 0.8555, 0.7841, 0.8555, 0.7851, 0.8529, 0.7976, 0.8529, 0.8089, 0.8306, 0.8089, 0.8452, 0.8063, 0.8441, 0.8063, 0.8317, 0.7738, 0.8306, 0.7841, 0.8203, 0.7851, 0.8229, 0.7764, 0.8317, 0.7841, 0.8555, 0.7738, 0.8452, 0.7764, 0.8441, 0.7851, 0.8529, 0.8089, 0.8452, 0.7986, 0.8555, 0.7976, 0.8529, 0.8063, 0.8441, 0.7986, 0.8203, 0.8089, 0.8306, 0.8063, 0.8317, 0.7976, 0.8229, 0.7841, 0.8203, 0.7986, 0.8203, 0.7976, 0.8229, 0.7851, 0.8229, 0.9505, 0.3106, 0.9505, 0.3009, 0.9573, 0.3009, 0.9573, 0.3106, 0.9773, 0.5295, 0.9773, 0.5386, 0.9705, 0.5386, 0.9705, 0.5295, 0.9569, 0.0208, 0.9569, 0.03052, 0.9501, 0.03052, 0.9501, 0.0208, 0.9712, 0.8405, 0.9712, 0.8314, 0.978, 0.8314, 0.978, 0.8405, 0.9712, 0.8314, 0.9712, 0.819, 0.978, 0.819, 0.978, 0.8314, 0.9505, 0.3009, 0.9505, 0.2886, 0.9573, 0.2886, 0.9573, 0.3009, 0.9773, 0.5386, 0.9773, 0.551, 0.9705, 0.551, 0.9705, 0.5386, 0.9569, 0.03052, 0.9569, 0.04284, 0.9501, 0.04284, 0.9501, 0.03052, 0.1971, 0.6556, 0.1883, 0.6468, 0.1918, 0.6383, 0.2055, 0.6521, 0.1883, 0.6767, 0.1971, 0.668, 0.2055, 0.6715, 0.1918, 0.6852, 0.1671, 0.668, 0.1759, 0.6767, 0.1724, 0.6852, 0.1587, 0.6715, 0.1671, 0.6556, 0.1671, 0.668, 0.1587, 0.6715, 0.1587, 0.6521, 0.1883, 0.6468, 0.1759, 0.6468, 0.1724, 0.6383, 0.1918, 0.6383, 0.1971, 0.668, 0.1971, 0.6556, 0.2055, 0.6521, 0.2055, 0.6715, 0.1759, 0.6767, 0.1883, 0.6767, 0.1918, 0.6852, 0.1724, 0.6852, 0.1759, 0.6468, 0.1671, 0.6556, 0.1587, 0.6521, 0.1724, 0.6383, 0.9238, 0.6529, 0.9238, 0.6335, 0.9296, 0.6335, 0.9296, 0.6529, 0.1084, 0.8068, 0.1084, 0.7875, 0.1142, 0.7875, 0.1142, 0.8068, 0.2444, 0.8902, 0.2444, 0.9096, 0.2386, 0.9096, 0.2386, 0.8902, 0.2529, 0.6535, 0.253, 0.6728, 0.2471, 0.6728, 0.2471, 0.6535, 0.1084, 0.822, 0.1084, 0.8068, 0.1142, 0.8068, 0.1142, 0.822, 0.2444, 0.876, 0.2444, 0.8902, 0.2386, 0.8902, 0.2386, 0.876, 0.253, 0.6383, 0.2529, 0.6535, 0.2471, 0.6535, 0.2471, 0.6383, 0.9238, 0.667, 0.9238, 0.6529, 0.9296, 0.6529, 0.9296, 0.667, 0.5131, 0.6371, 0.5325, 0.6371, 0.5254, 0.6542, 0.5202, 0.6542, 0.4994, 0.6703, 0.4994, 0.6508, 0.5164, 0.6579, 0.5164, 0.6632, 0.5462, 0.6703, 0.5325, 0.684, 0.5254, 0.6669, 0.5292, 0.6632, 0.5325, 0.6371, 0.5462, 0.6508, 0.5292, 0.6579, 0.5254, 0.6542, 0.4994, 0.6508, 0.5131, 0.6371, 0.5202, 0.6542, 0.5164, 0.6579, 0.5131, 0.684, 0.4994, 0.6703, 0.5164, 0.6632, 0.5202, 0.6669, 0.5325, 0.684, 0.5131, 0.684, 0.5202, 0.6669, 0.5254, 0.6669, 0.5462, 0.6508, 0.5462, 0.6703, 0.5292, 0.6632, 0.5292, 0.6579, 0.5164, 0.6632, 0.5164, 0.6579, 0.5173, 0.6583, 0.5173, 0.6628, 0.5202, 0.6542, 0.5254, 0.6542, 0.5251, 0.655, 0.5205, 0.655, 0.5292, 0.6579, 0.5292, 0.6632, 0.5283, 0.6628, 0.5283, 0.6583, 0.5254, 0.6669, 0.5202, 0.6669, 0.5205, 0.6661, 0.5251, 0.6661, 0.5202, 0.6669, 0.5164, 0.6632, 0.5173, 0.6628, 0.5205, 0.6661, 0.5164, 0.6579, 0.5202, 0.6542, 0.5205, 0.655, 0.5173, 0.6583, 0.5254, 0.6542, 0.5292, 0.6579, 0.5283, 0.6583, 0.5251, 0.655, 0.5292, 0.6632, 0.5254, 0.6669, 0.5251, 0.6661, 0.5283, 0.6628, 0.7057, 0.2357, 0.7057, 0.2403, 0.7027, 0.2403, 0.7027, 0.2357, 0.8825, 0.4764, 0.8825, 0.4809, 0.8795, 0.4809, 0.8795, 0.4764, 0.8825, 0.473, 0.8825, 0.4764, 0.8795, 0.4764, 0.8795, 0.473, 0.6602, 0.2321, 0.6602, 0.2357, 0.6572, 0.2357, 0.6572, 0.2321, 0.7512, 0.2321, 0.7512, 0.2355, 0.7481, 0.2355, 0.7481, 0.2321, 0.7057, 0.2321, 0.7057, 0.2357, 0.7027, 0.2357, 0.7026, 0.2321, 0.6602, 0.2357, 0.6602, 0.2403, 0.6572, 0.2403, 0.6572, 0.2357, 0.7512, 0.2355, 0.7512, 0.2401, 0.7481, 0.2401, 0.7481, 0.2355, 0.1734, 0.2044, 0.1837, 0.2044, 0.1837, 0.2321, 0.1734, 0.2321, 0.2276, 0.2044, 0.2417, 0.2044, 0.2417, 0.2321, 0.2276, 0.2321, 0.2417, 0.2044, 0.2519, 0.2044, 0.2519, 0.2321, 0.2417, 0.2321, 0.03561, 0.2044, 0.04664, 0.2044, 0.04664, 0.2321, 0.03561, 0.2321, 0.09058, 0.2045, 0.1046, 0.2045, 0.1046, 0.2322, 0.09058, 0.2322, 0.1594, 0.2044, 0.1734, 0.2044, 0.1734, 0.2321, 0.1594, 0.2321, 0.1046, 0.2045, 0.1156, 0.2044, 0.1156, 0.2321, 0.1046, 0.2322, 0.242, 0.2334, 0.2527, 0.2334, 0.2535, 0.2352, 0.2423, 0.2352, 0.1046, 0.2322, 0.1156, 0.2321, 0.1163, 0.2334, 0.1048, 0.2334, 0.02164, 0.2321, 0.03561, 0.2321, 0.03584, 0.2334, 0.02124, 0.2334, 0.1594, 0.2321, 0.1734, 0.2321, 0.1737, 0.2334, 0.159, 0.2334, 0.09058, 0.2322, 0.1046, 0.2322, 0.1048, 0.2334, 0.09018, 0.2334, 0.2276, 0.2321, 0.2417, 0.2321, 0.242, 0.2334, 0.2273, 0.2334, 0.2417, 0.2321, 0.2519, 0.2321, 0.2527, 0.2334, 0.242, 0.2334, 0.03561, 0.2321, 0.04664, 0.2321, 0.04736, 0.2334, 0.03584, 0.2334, 0.08975, 0.2352, 0.105, 0.2352, 0.105, 0.2457, 0.08975, 0.2457, 0.03584, 0.2334, 0.04736, 0.2334, 0.04815, 0.2352, 0.03609, 0.2352, 0.1737, 0.2334, 0.1845, 0.2334, 0.1853, 0.2352, 0.174, 0.2352, 0.1048, 0.2334, 0.1163, 0.2334, 0.1171, 0.2352, 0.105, 0.2352, 0.02124, 0.2334, 0.03584, 0.2334, 0.03609, 0.2352, 0.0208, 0.2352, 0.159, 0.2334, 0.1737, 0.2334, 0.174, 0.2352, 0.1587, 0.2352, 0.09018, 0.2334, 0.1048, 0.2334, 0.105, 0.2352, 0.08975, 0.2352, 0.2273, 0.2334, 0.242, 0.2334, 0.2423, 0.2352, 0.2269, 0.2352, 0.0208, 0.2456, 0.03609, 0.2456, 0.03555, 0.2476, 0.02174, 0.2476, 0.2269, 0.2352, 0.2423, 0.2352, 0.2423, 0.2456, 0.2269, 0.2456, 0.2423, 0.2352, 0.2535, 0.2352, 0.2535, 0.2456, 0.2423, 0.2456, 0.03609, 0.2352, 0.04815, 0.2352, 0.04815, 0.2456, 0.03609, 0.2456, 0.174, 0.2352, 0.1853, 0.2352, 0.1853, 0.2456, 0.174, 0.2456, 0.105, 0.2352, 0.1171, 0.2352, 0.1171, 0.2456, 0.105, 0.2457, 0.0208, 0.2352, 0.03609, 0.2352, 0.03609, 0.2456, 0.0208, 0.2456, 0.1587, 0.2352, 0.174, 0.2352, 0.174, 0.2456, 0.1587, 0.2456, 0.1605, 0.8407, 0.1605, 0.8268, 0.1656, 0.8289, 0.1656, 0.8386, 0.1587, 0.2456, 0.174, 0.2456, 0.1734, 0.2476, 0.1595, 0.2476, 0.08975, 0.2457, 0.105, 0.2457, 0.1045, 0.2476, 0.09069, 0.2476, 0.2269, 0.2456, 0.2423, 0.2456, 0.2416, 0.2476, 0.2277, 0.2476, 0.1958, 0.826, 0.1958, 0.8414, 0.194, 0.8407, 0.194, 0.8268, 0.1849, 0.8523, 0.1695, 0.8523, 0.1703, 0.8505, 0.1842, 0.8505, 0.1587, 0.8414, 0.1587, 0.826, 0.1605, 0.8268, 0.1605, 0.8407, 0.1695, 0.8151, 0.1849, 0.8151, 0.1842, 0.8169, 0.1703, 0.8169, 0.189, 0.8289, 0.189, 0.8386, 0.1836, 0.8363, 0.1836, 0.8311, 0.1703, 0.8169, 0.1842, 0.8169, 0.1821, 0.822, 0.1724, 0.822, 0.194, 0.8407, 0.1842, 0.8505, 0.1821, 0.8454, 0.189, 0.8386, 0.1703, 0.8505, 0.1605, 0.8407, 0.1656, 0.8386, 0.1724, 0.8454, 0.1605, 0.8268, 0.1703, 0.8169, 0.1724, 0.822, 0.1656, 0.8289, 0.1842, 0.8169, 0.194, 0.8268, 0.189, 0.8289, 0.1821, 0.822, 0.194, 0.8268, 0.194, 0.8407, 0.189, 0.8386, 0.189, 0.8289, 0.1842, 0.8505, 0.1703, 0.8505, 0.1724, 0.8454, 0.1821, 0.8454, 0.02098, 0.2892, 0.02623, 0.2892, 0.02639, 0.2946, 0.0208, 0.2946, 0.1821, 0.8454, 0.1724, 0.8454, 0.1747, 0.8401, 0.1799, 0.8401, 0.1656, 0.8386, 0.1656, 0.8289, 0.171, 0.8311, 0.171, 0.8363, 0.1724, 0.822, 0.1821, 0.822, 0.1799, 0.8274, 0.1747, 0.8274, 0.189, 0.8386, 0.1821, 0.8454, 0.1799, 0.8401, 0.1836, 0.8363, 0.1724, 0.8454, 0.1656, 0.8386, 0.171, 0.8363, 0.1747, 0.8401, 0.1656, 0.8289, 0.1724, 0.822, 0.1747, 0.8274, 0.171, 0.8311, 0.1821, 0.822, 0.189, 0.8289, 0.1836, 0.8311, 0.1799, 0.8274, 0.2951, 0.294, 0.3007, 0.294, 0.3007, 0.2961, 0.2951, 0.2961, 0.3637, 0.2886, 0.3689, 0.2886, 0.369, 0.294, 0.3634, 0.294, 0.1588, 0.2892, 0.1641, 0.2892, 0.1643, 0.2946, 0.1587, 0.2946, 0.1641, 0.2892, 0.1679, 0.2892, 0.1683, 0.2946, 0.1643, 0.2946, 0.3005, 0.2886, 0.3047, 0.2886, 0.305, 0.294, 0.3007, 0.294, 0.02623, 0.2892, 0.03007, 0.2892, 0.03048, 0.2946, 0.02639, 0.2946, 0.3689, 0.2886, 0.373, 0.2886, 0.3734, 0.294, 0.369, 0.294, 0.2953, 0.2886, 0.3005, 0.2886, 0.3007, 0.294, 0.2951, 0.294, 0.3007, 0.2961, 0.305, 0.2961, 0.3028, 0.3032, 0.3, 0.3032, 0.0208, 0.2946, 0.02639, 0.2946, 0.02639, 0.2967, 0.0208, 0.2967, 0.3634, 0.294, 0.369, 0.294, 0.369, 0.2961, 0.3634, 0.2961, 0.1587, 0.2946, 0.1643, 0.2946, 0.1643, 0.2967, 0.1587, 0.2967, 0.1643, 0.2946, 0.1683, 0.2946, 0.1683, 0.2967, 0.1643, 0.2967, 0.3007, 0.294, 0.305, 0.294, 0.305, 0.2961, 0.3007, 0.2961, 0.02639, 0.2946, 0.03048, 0.2946, 0.03048, 0.2967, 0.02639, 0.2967, 0.369, 0.294, 0.3734, 0.294, 0.3734, 0.2961, 0.369, 0.2961, 0.1597, 0.3038, 0.1634, 0.3038, 0.1634, 0.3165, 0.1597, 0.3165, 0.02639, 0.2967, 0.03048, 0.2967, 0.02818, 0.3038, 0.02551, 0.3038, 0.369, 0.2961, 0.3734, 0.2961, 0.3712, 0.3032, 0.3683, 0.3032, 0.2951, 0.2961, 0.3007, 0.2961, 0.3, 0.3032, 0.2963, 0.3032, 0.0208, 0.2967, 0.02639, 0.2967, 0.02551, 0.3038, 0.02185, 0.3038, 0.3634, 0.2961, 0.369, 0.2961, 0.3683, 0.3032, 0.3647, 0.3032, 0.1587, 0.2967, 0.1643, 0.2967, 0.1634, 0.3038, 0.1597, 0.3038, 0.1643, 0.2967, 0.1683, 0.2967, 0.166, 0.3038, 0.1634, 0.3038, 0.2963, 0.316, 0.3, 0.316, 0.2995, 0.3228, 0.2972, 0.3228, 0.1634, 0.3038, 0.166, 0.3038, 0.166, 0.3165, 0.1634, 0.3165, 0.3, 0.3032, 0.3028, 0.3032, 0.3028, 0.316, 0.3, 0.316, 0.02551, 0.3038, 0.02818, 0.3038, 0.02818, 0.3165, 0.02551, 0.3165, 0.3683, 0.3032, 0.3712, 0.3032, 0.3712, 0.316, 0.3683, 0.316, 0.2963, 0.3032, 0.3, 0.3032, 0.3, 0.316, 0.2963, 0.316, 0.02185, 0.3038, 0.02551, 0.3038, 0.02551, 0.3165, 0.02185, 0.3165, 0.3647, 0.3032, 0.3683, 0.3032, 0.3683, 0.316, 0.3647, 0.316, 0.3678, 0.3228, 0.3696, 0.3228, 0.3682, 0.3275, 0.3673, 0.3275, 0.02185, 0.3165, 0.02551, 0.3165, 0.02487, 0.3234, 0.02261, 0.3234, 0.3647, 0.316, 0.3683, 0.316, 0.3678, 0.3228, 0.3655, 0.3228, 0.1597, 0.3165, 0.1634, 0.3165, 0.1627, 0.3234, 0.1605, 0.3234, 0.1634, 0.3165, 0.166, 0.3165, 0.1644, 0.3234, 0.1627, 0.3234, 0.3, 0.316, 0.3028, 0.316, 0.3012, 0.3228, 0.2995, 0.3228, 0.02551, 0.3165, 0.02818, 0.3165, 0.02652, 0.3234, 0.02487, 0.3234, 0.3683, 0.316, 0.3712, 0.316, 0.3696, 0.3228, 0.3678, 0.3228, 0.1621, 0.3281, 0.1629, 0.3281, 0.1629, 0.4887, 0.1621, 0.4898, 0.2972, 0.3228, 0.2995, 0.3228, 0.299, 0.3275, 0.298, 0.3275, 0.02261, 0.3234, 0.02487, 0.3234, 0.02431, 0.3281, 0.02327, 0.3281, 0.3655, 0.3228, 0.3678, 0.3228, 0.3673, 0.3275, 0.3663, 0.3275, 0.1605, 0.3234, 0.1627, 0.3234, 0.1621, 0.3281, 0.1611, 0.3281, 0.1627, 0.3234, 0.1644, 0.3234, 0.1629, 0.3281, 0.1621, 0.3281, 0.2995, 0.3228, 0.3012, 0.3228, 0.2998, 0.3275, 0.299, 0.3275, 0.02487, 0.3234, 0.02652, 0.3234, 0.02506, 0.3281, 0.02431, 0.3281, 0.02336, 0.4898, 0.02261, 0.4887, 0.02257, 0.4871, 0.02327, 0.4855, 0.02431, 0.4849, 0.02506, 0.4855, 0.0251, 0.4871, 0.02439, 0.4887, 0.299, 0.3275, 0.2998, 0.3275, 0.2998, 0.4849, 0.299, 0.4865, 0.02431, 0.3281, 0.02506, 0.3281, 0.02506, 0.4855, 0.02431, 0.4849, 0.3673, 0.3275, 0.3682, 0.3275, 0.3682, 0.4881, 0.3673, 0.4865, 0.298, 0.3275, 0.299, 0.3275, 0.299, 0.4865, 0.298, 0.4881, 0.02327, 0.3281, 0.02431, 0.3281, 0.02431, 0.4849, 0.02327, 0.4855, 0.3663, 0.3275, 0.3673, 0.3275, 0.3673, 0.4865, 0.3663, 0.4849, 0.1611, 0.3281, 0.1621, 0.3281, 0.1621, 0.4898, 0.1611, 0.4887, 0.2141, 0.5795, 0.1864, 0.5967, 0.1868, 0.591, 0.2094, 0.5768, 0.6055, 0.304, 0.6055, 0.3366, 0.6001, 0.3336, 0.6001, 0.3069, 0.6343, 0.7607, 0.6296, 0.7841, 0.5959, 0.7841, 0.6006, 0.7607, 0.5959, 0.8587, 0.5959, 0.8257, 0.6289, 0.8257, 0.6289, 0.8422, 0.6289, 0.8587, 0.5778, 0.2886, 0.6055, 0.304, 0.6001, 0.3069, 0.5774, 0.2944, 0.6055, 0.3366, 0.5778, 0.3539, 0.5774, 0.3478, 0.6001, 0.3336, 0.55, 0.3386, 0.55, 0.3059, 0.5547, 0.3085, 0.5547, 0.3352, 0.55, 0.3059, 0.5778, 0.2886, 0.5774, 0.2944, 0.5547, 0.3085, 0.1587, 0.5813, 0.1587, 0.5486, 0.1641, 0.5517, 0.1641, 0.5784, 0.2141, 0.5468, 0.2141, 0.5795, 0.2094, 0.5768, 0.2094, 0.5501, 0.7322, 0.7314, 0.7274, 0.7547, 0.6938, 0.7547, 0.6986, 0.7314, 0.6296, 0.7374, 0.6343, 0.7607, 0.6006, 0.7607, 0.5959, 0.7374, 0.6838, 0.3457, 0.6529, 0.3458, 0.6471, 0.3172, 0.6779, 0.3172, 0.5778, 0.3539, 0.55, 0.3386, 0.5547, 0.3352, 0.5774, 0.3478, 0.1587, 0.5486, 0.1864, 0.5314, 0.1868, 0.5375, 0.1641, 0.5517, 0.6779, 0.3172, 0.6471, 0.3172, 0.6529, 0.2886, 0.6838, 0.2886, 0.7274, 0.7547, 0.7322, 0.7781, 0.6986, 0.7781, 0.6938, 0.7547, 0.1864, 0.5314, 0.2141, 0.5468, 0.2094, 0.5501, 0.1868, 0.5375, 0.1587, 0.8939, 0.1856, 0.8939, 0.1856, 0.9298, 0.1587, 0.9298, 0.8775, 0.9303, 0.8505, 0.9303, 0.8505, 0.8944, 0.8775, 0.8944, 0.1864, 0.5967, 0.1587, 0.5813, 0.1641, 0.5784, 0.1868, 0.591, 0.2951, 0.8288, 0.3281, 0.8288, 0.3281, 0.8618, 0.2951, 0.8618, 0.6477, 0.156, 0.6631, 0.156, 0.6786, 0.156, 0.6843, 0.1845, 0.6534, 0.1845, 0.6534, 0.1274, 0.6689, 0.1274, 0.6843, 0.1274, 0.6786, 0.156, 0.6631, 0.156, 0.6477, 0.156, 0.1047, 0.06193, 0.09027, 0.06193, 0.09027, 0.04823, 0.1047, 0.04823, 0.1047, 0.04138, 0.09027, 0.04138, 0.09027, 0.03452, 0.1047, 0.03453, 0.2419, 0.06191, 0.2273, 0.06191, 0.2273, 0.04821, 0.2419, 0.04821, 0.2419, 0.04136, 0.2273, 0.04136, 0.2273, 0.03451, 0.2419, 0.03451, 0.2525, 0.06191, 0.2419, 0.06191, 0.2419, 0.04821, 0.2525, 0.0482, 0.2525, 0.04135, 0.2419, 0.04136, 0.2419, 0.03451, 0.2525, 0.0345, 0.0472, 0.06191, 0.03579, 0.06191, 0.03579, 0.0482, 0.0472, 0.04821, 0.0472, 0.04135, 0.03579, 0.04135, 0.03579, 0.0345, 0.0472, 0.0345, 0.1843, 0.06191, 0.1737, 0.06191, 0.1737, 0.0482, 0.1843, 0.0482, 0.1843, 0.04135, 0.1737, 0.04135, 0.1737, 0.0345, 0.1843, 0.0345, 0.1161, 0.06191, 0.1047, 0.06193, 0.1047, 0.04823, 0.1161, 0.0482, 0.1161, 0.04135, 0.1047, 0.04138, 0.1047, 0.03453, 0.1161, 0.0345, 0.03579, 0.06191, 0.02133, 0.06191, 0.02133, 0.0482, 0.03579, 0.0482, 0.03579, 0.04135, 0.02133, 0.04135, 0.02133, 0.0345, 0.03579, 0.0345, 0.1737, 0.06191, 0.1591, 0.06191, 0.1591, 0.0482, 0.1737, 0.0482, 0.1737, 0.04135, 0.1591, 0.04135, 0.1591, 0.0345, 0.1737, 0.0345, 0.1737, 0.0482, 0.1591, 0.0482, 0.1591, 0.04135, 0.1737, 0.04135, 0.03579, 0.0482, 0.02133, 0.0482, 0.02133, 0.04135, 0.03579, 0.04135, 0.1161, 0.0482, 0.1047, 0.04823, 0.1047, 0.04138, 0.1161, 0.04135, 0.1843, 0.0482, 0.1737, 0.0482, 0.1737, 0.04135, 0.1843, 0.04135, 0.0472, 0.04821, 0.03579, 0.0482, 0.03579, 0.04135, 0.0472, 0.04135, 0.2525, 0.0482, 0.2419, 0.04821, 0.2419, 0.04136, 0.2525, 0.04135, 0.2419, 0.04821, 0.2273, 0.04821, 0.2273, 0.04136, 0.2419, 0.04136, 0.1047, 0.04823, 0.09027, 0.04823, 0.09027, 0.04138, 0.1047, 0.04138, 0.8007, 0.1741, 0.8006, 0.1508, 0.8365, 0.1508, 0.8366, 0.1741, 0.5268, 0.5295, 0.5543, 0.546, 0.5497, 0.549, 0.5273, 0.5355, 0.7595, 0.4242, 0.7512, 0.4242, 0.743, 0.4242, 0.7347, 0.4242, 0.7265, 0.4242, 0.7265, 0.3955, 0.7595, 0.3955, 0.8006, 0.1508, 0.8007, 0.1274, 0.8366, 0.1274, 0.8365, 0.1508, 0.5543, 0.579, 0.5268, 0.5955, 0.5273, 0.5895, 0.5497, 0.576, 0.8776, 0.0208, 0.9085, 0.0208, 0.9085, 0.05379, 0.8776, 0.05379, 0.837, 0.4189, 0.8371, 0.4423, 0.8011, 0.4423, 0.8011, 0.4189, 0.5268, 0.5955, 0.4994, 0.579, 0.5048, 0.576, 0.5273, 0.5895, 0.726, 0.1274, 0.759, 0.1274, 0.7589, 0.156, 0.7259, 0.156, 0.5783, 0.3955, 0.6066, 0.4106, 0.6016, 0.414, 0.5785, 0.4017, 0.5543, 0.546, 0.5543, 0.579, 0.5497, 0.576, 0.5497, 0.549, 0.7259, 0.156, 0.7589, 0.156, 0.759, 0.1845, 0.726, 0.1845, 0.4994, 0.579, 0.4994, 0.546, 0.5048, 0.549, 0.5048, 0.576, 0.08975, 0.8984, 0.1167, 0.8984, 0.1167, 0.932, 0.08975, 0.932, 0.8782, 0.1274, 0.909, 0.1274, 0.909, 0.1604, 0.8782, 0.1604, 0.3221, 0.937, 0.2951, 0.937, 0.2951, 0.9034, 0.3221, 0.9034, 0.4994, 0.546, 0.5268, 0.5295, 0.5273, 0.5355, 0.5048, 0.549, 0.7595, 0.4527, 0.7265, 0.4527, 0.7265, 0.4242, 0.7347, 0.4242, 0.743, 0.4242, 0.7512, 0.4242, 0.7595, 0.4242, 0.6066, 0.4106, 0.6066, 0.4426, 0.6016, 0.4402, 0.6016, 0.414, 0.8371, 0.3955, 0.837, 0.4189, 0.8011, 0.4189, 0.8011, 0.3955, 0.55, 0.4125, 0.5783, 0.3955, 0.5785, 0.4017, 0.5554, 0.4156, 0.55, 0.4445, 0.55, 0.4125, 0.5554, 0.4156, 0.5554, 0.4417, 0.5783, 0.4595, 0.55, 0.4445, 0.5554, 0.4417, 0.5785, 0.454, 0.6066, 0.4426, 0.5783, 0.4595, 0.5785, 0.454, 0.6016, 0.4402, 0.2951, 0.547, 0.3228, 0.5297, 0.3225, 0.5355, 0.2998, 0.5496, 0.0485, 0.5967, 0.0208, 0.5794, 0.02619, 0.5765, 0.04884, 0.5906, 0.3335, 0.7639, 0.3288, 0.7872, 0.2951, 0.7872, 0.2998, 0.7639, 0.0208, 0.8568, 0.0208, 0.8238, 0.05379, 0.8238, 0.05379, 0.8403, 0.05379, 0.8568, 0.0762, 0.5813, 0.0485, 0.5967, 0.04884, 0.5906, 0.0715, 0.578, 0.0208, 0.5794, 0.0208, 0.5468, 0.02619, 0.5497, 0.02619, 0.5765, 0.0485, 0.5314, 0.0762, 0.5487, 0.0715, 0.5513, 0.04884, 0.5371, 0.0762, 0.5487, 0.0762, 0.5813, 0.0715, 0.578, 0.0715, 0.5513, 0.3506, 0.5451, 0.3506, 0.5778, 0.3452, 0.5748, 0.3452, 0.5481, 0.2951, 0.5797, 0.2951, 0.547, 0.2998, 0.5496, 0.2998, 0.5763, 0.197, 0.7268, 0.1923, 0.7502, 0.1587, 0.7502, 0.1634, 0.7268, 0.3288, 0.7405, 0.3335, 0.7639, 0.2998, 0.7639, 0.2951, 0.7405, 0.6827, 0.07793, 0.6518, 0.07794, 0.646, 0.04936, 0.6614, 0.04936, 0.6769, 0.04936, 0.0208, 0.5468, 0.0485, 0.5314, 0.04884, 0.5371, 0.02619, 0.5497, 0.3506, 0.5778, 0.3228, 0.5951, 0.3225, 0.5889, 0.3452, 0.5748, 0.6769, 0.04936, 0.6614, 0.04936, 0.646, 0.04936, 0.6518, 0.02081, 0.6827, 0.0208, 0.1923, 0.7502, 0.197, 0.7735, 0.1634, 0.7735, 0.1587, 0.7502, 0.3228, 0.5951, 0.2951, 0.5797, 0.2998, 0.5763, 0.3225, 0.5889, 0.9056, 0.4314, 0.8787, 0.4314, 0.8787, 0.3955, 0.9056, 0.3955, 0.7738, 0.8971, 0.8007, 0.8971, 0.8007, 0.933, 0.7738, 0.933, 0.3228, 0.5297, 0.3506, 0.5451, 0.3452, 0.5481, 0.3225, 0.5355, 0.4345, 0.87, 0.4015, 0.87, 0.4015, 0.837, 0.4345, 0.837, 0.6482, 0.4241, 0.6791, 0.4241, 0.6849, 0.4527, 0.654, 0.4527, 0.654, 0.3955, 0.6694, 0.3955, 0.6849, 0.3955, 0.6791, 0.4241, 0.6482, 0.4241, 0.5607, 0.2341, 0.5615, 0.2362, 0.5543, 0.233, 0.5565, 0.2322, 0.5522, 0.2338, 0.5543, 0.233, 0.5511, 0.2401, 0.5503, 0.238, 0.5519, 0.2423, 0.5511, 0.2401, 0.5583, 0.2433, 0.5561, 0.2442, 0.1587, 0.973, 0.1603, 0.9714, 0.1603, 0.9792, 0.1587, 0.9776, 0.6572, 0.2403, 0.6563, 0.238, 0.6572, 0.2357, 0.7481, 0.2401, 0.7473, 0.2378, 0.7481, 0.2355, 0.7027, 0.2403, 0.7018, 0.238, 0.7027, 0.2357, 0.8795, 0.4809, 0.8787, 0.4787, 0.8795, 0.4764, 0.975, 0.6413, 0.9712, 0.6405, 0.975, 0.6335, 0.5615, 0.2362, 0.562, 0.2442, 0.5563, 0.2381, 0.5511, 0.2401, 0.5563, 0.2381, 0.5583, 0.2433, 0.5583, 0.2433, 0.5563, 0.2381, 0.562, 0.2442, 0.5615, 0.2362, 0.5563, 0.2381, 0.5543, 0.233, 0.5511, 0.2401, 0.5543, 0.233, 0.5563, 0.2381, 0.5543, 0.233, 0.5563, 0.2381, 0.5507, 0.2321, 0.2455, 0.7298, 0.24, 0.7433, 0.2386, 0.7433, 0.2386, 0.7268, 0.24, 0.7433, 0.2455, 0.7567, 0.2386, 0.7598, 0.2386, 0.7433, 0.2386, 0.8179, 0.2397, 0.8179, 0.2452, 0.8313, 0.2386, 0.8344, 0.2397, 0.8179, 0.2386, 0.8179, 0.2386, 0.8014, 0.2452, 0.8044, 0.4462, 0.06365, 0.4562, 0.06365, 0.4562, 0.08203, 0.4462, 0.08203, 0.3643, 0.06365, 0.3779, 0.06365, 0.3779, 0.08203, 0.3643, 0.08203, 0.3779, 0.06365, 0.3886, 0.06362, 0.3886, 0.082, 0.3779, 0.08203, 0.4325, 0.3315, 0.4462, 0.3315, 0.4462, 0.3498, 0.4325, 0.3498, 0.4462, 0.3315, 0.4562, 0.3315, 0.4562, 0.3498, 0.4462, 0.3498, 0.296, 0.06365, 0.3096, 0.06365, 0.3096, 0.08203, 0.296, 0.08203, 0.4462, 0.3036, 0.4465, 0.3023, 0.457, 0.3023, 0.4562, 0.3036, 0.3096, 0.06365, 0.3203, 0.06365, 0.3203, 0.08203, 0.3096, 0.08203, 0.4325, 0.06365, 0.4462, 0.06365, 0.4462, 0.08203, 0.4325, 0.08203, 0.3643, 0.06365, 0.3643, 0.0358, 0.3779, 0.0358, 0.3779, 0.06365, 0.3096, 0.08203, 0.3096, 0.2046, 0.296, 0.2046, 0.296, 0.08203, 0.3886, 0.082, 0.3887, 0.2045, 0.3779, 0.2046, 0.3779, 0.08203, 0.4562, 0.08203, 0.4562, 0.2046, 0.4462, 0.2046, 0.4462, 0.08203, 0.4462, 0.08203, 0.4462, 0.2046, 0.4325, 0.2046, 0.4325, 0.08203, 0.4562, 0.3498, 0.4562, 0.4724, 0.4462, 0.4724, 0.4462, 0.3498, 0.3779, 0.08203, 0.3779, 0.2046, 0.3643, 0.2046, 0.3643, 0.08203, 0.3203, 0.08203, 0.3203, 0.2046, 0.3096, 0.2046, 0.3096, 0.08203, 0.4462, 0.3498, 0.4462, 0.4724, 0.4325, 0.4724, 0.4325, 0.3498, 0.3779, 0.2046, 0.3781, 0.2063, 0.364, 0.2063, 0.3643, 0.2046, 0.4462, 0.4724, 0.4464, 0.4741, 0.4322, 0.4741, 0.4325, 0.4724, 0.3096, 0.2046, 0.3098, 0.2063, 0.2956, 0.2063, 0.296, 0.2046, 0.4462, 0.2046, 0.4464, 0.2063, 0.4322, 0.2063, 0.4325, 0.2046, 0.4562, 0.2046, 0.4568, 0.2063, 0.4464, 0.2063, 0.4462, 0.2046, 0.3887, 0.2045, 0.3892, 0.2062, 0.3781, 0.2063, 0.3779, 0.2046, 0.4562, 0.4724, 0.4568, 0.4741, 0.4464, 0.4741, 0.4462, 0.4724, 0.3203, 0.2046, 0.3209, 0.2063, 0.3098, 0.2063, 0.3096, 0.2046, 0.4464, 0.5014, 0.4464, 0.5148, 0.4322, 0.5148, 0.4322, 0.5014, 0.3781, 0.2336, 0.3781, 0.247, 0.364, 0.247, 0.364, 0.2336, 0.3209, 0.2336, 0.3209, 0.247, 0.3098, 0.247, 0.3098, 0.2336, 0.4568, 0.5014, 0.4568, 0.5148, 0.4464, 0.5148, 0.4464, 0.5014, 0.3892, 0.2336, 0.3892, 0.247, 0.3781, 0.247, 0.3781, 0.2336, 0.4568, 0.2336, 0.4568, 0.247, 0.4464, 0.247, 0.4464, 0.2336, 0.4464, 0.2336, 0.4464, 0.247, 0.4322, 0.247, 0.4322, 0.2336, 0.3098, 0.2336, 0.3098, 0.247, 0.2957, 0.247, 0.2956, 0.2336, 0.5236, 0.8235, 0.5226, 0.826, 0.5105, 0.826, 0.5094, 0.8235, 0.5337, 0.8477, 0.5311, 0.8467, 0.5311, 0.8346, 0.5337, 0.8335, 0.5094, 0.8578, 0.5105, 0.8552, 0.5226, 0.8552, 0.5236, 0.8578, 0.5094, 0.8235, 0.5105, 0.826, 0.5019, 0.8346, 0.4994, 0.8335, 0.5337, 0.8335, 0.5311, 0.8346, 0.5226, 0.826, 0.5236, 0.8235, 0.5236, 0.8578, 0.5226, 0.8552, 0.5311, 0.8467, 0.5337, 0.8477, 0.4994, 0.8477, 0.5019, 0.8467, 0.5105, 0.8552, 0.5094, 0.8578, 0.4994, 0.8335, 0.5019, 0.8346, 0.5019, 0.8467, 0.4994, 0.8477, 0.8006, 0.2157, 0.8082, 0.2157, 0.8082, 0.2252, 0.8006, 0.2252, 0.2462, 0.9721, 0.2386, 0.9721, 0.2386, 0.9633, 0.2462, 0.9633, 0.9577, 0.2235, 0.9501, 0.2235, 0.9501, 0.214, 0.9577, 0.214, 0.9506, 0.1274, 0.9583, 0.1274, 0.9583, 0.1363, 0.9506, 0.1363, 0.9506, 0.1363, 0.9583, 0.1363, 0.9583, 0.1483, 0.9506, 0.1483, 0.8006, 0.2252, 0.8082, 0.2252, 0.8082, 0.2372, 0.8006, 0.2372, 0.2462, 0.9633, 0.2386, 0.9633, 0.2386, 0.9512, 0.2462, 0.9512, 0.9577, 0.214, 0.9501, 0.214, 0.9501, 0.202, 0.9577, 0.202, 0.04985, 0.6467, 0.05332, 0.6383, 0.0668, 0.6518, 0.05841, 0.6553, 0.02919, 0.6553, 0.0208, 0.6518, 0.03427, 0.6383, 0.03775, 0.6467, 0.03775, 0.6759, 0.03427, 0.6843, 0.0208, 0.6709, 0.02919, 0.6674, 0.04985, 0.6759, 0.05332, 0.6843, 0.03427, 0.6843, 0.03775, 0.6759, 0.05841, 0.6553, 0.0668, 0.6518, 0.0668, 0.6709, 0.05841, 0.6674, 0.03775, 0.6467, 0.03427, 0.6383, 0.05332, 0.6383, 0.04985, 0.6467, 0.02919, 0.6674, 0.0208, 0.6709, 0.0208, 0.6518, 0.02919, 0.6553, 0.05841, 0.6674, 0.0668, 0.6709, 0.05332, 0.6843, 0.04985, 0.6759, 0.9262, 0.7453, 0.9312, 0.7453, 0.9312, 0.7643, 0.9262, 0.7643, 0.9238, 0.5445, 0.9289, 0.5445, 0.9289, 0.5634, 0.9238, 0.5634, 0.9523, 0.4146, 0.9472, 0.4146, 0.9472, 0.3955, 0.9523, 0.3955, 0.9296, 0.8379, 0.9245, 0.8379, 0.9245, 0.819, 0.9296, 0.819, 0.9238, 0.5295, 0.9289, 0.5295, 0.9289, 0.5445, 0.9238, 0.5445, 0.9523, 0.4285, 0.9472, 0.4285, 0.9472, 0.4146, 0.9523, 0.4146, 0.9296, 0.8528, 0.9245, 0.8528, 0.9245, 0.8379, 0.9296, 0.8379, 0.9262, 0.7314, 0.9312, 0.7314, 0.9312, 0.7453, 0.9262, 0.7453, 0.4015, 0.6739, 0.4181, 0.6808, 0.4181, 0.6861, 0.4015, 0.6929, 0.434, 0.6604, 0.4271, 0.677, 0.4218, 0.677, 0.4149, 0.6604, 0.434, 0.7064, 0.4271, 0.6898, 0.4308, 0.6861, 0.4475, 0.6929, 0.4015, 0.6929, 0.4181, 0.6861, 0.4218, 0.6898, 0.4149, 0.7064, 0.4149, 0.6604, 0.4218, 0.677, 0.4181, 0.6808, 0.4015, 0.6739, 0.4475, 0.6739, 0.4308, 0.6808, 0.4271, 0.677, 0.434, 0.6604, 0.4475, 0.6929, 0.4308, 0.6861, 0.4308, 0.6808, 0.4475, 0.6739, 0.4149, 0.7064, 0.4218, 0.6898, 0.4271, 0.6898, 0.434, 0.7064, 0.4271, 0.677, 0.4266, 0.6782, 0.4223, 0.6782, 0.4218, 0.677, 0.4181, 0.6808, 0.4193, 0.6813, 0.4193, 0.6856, 0.4181, 0.6861, 0.4218, 0.6898, 0.4223, 0.6886, 0.4266, 0.6886, 0.4271, 0.6898, 0.4308, 0.6861, 0.4296, 0.6856, 0.4296, 0.6813, 0.4308, 0.6808, 0.4308, 0.6808, 0.4296, 0.6813, 0.4266, 0.6782, 0.4271, 0.677, 0.4218, 0.677, 0.4223, 0.6782, 0.4193, 0.6813, 0.4181, 0.6808, 0.4181, 0.6861, 0.4193, 0.6856, 0.4223, 0.6886, 0.4218, 0.6898, 0.4271, 0.6898, 0.4266, 0.6886, 0.4296, 0.6856, 0.4308, 0.6861, 0.9282, 0.4773, 0.9248, 0.4772, 0.9248, 0.4731, 0.9282, 0.473, 0.9769, 0.7356, 0.9735, 0.7356, 0.9735, 0.7314, 0.9769, 0.7314, 0.9769, 0.7388, 0.9735, 0.7387, 0.9735, 0.7356, 0.9769, 0.7356, 0.9738, 0.4806, 0.9704, 0.4806, 0.9704, 0.4772, 0.9738, 0.4773, 0.9684, 0.9754, 0.9651, 0.9754, 0.9651, 0.9723, 0.9684, 0.9723, 0.9282, 0.4806, 0.9248, 0.4806, 0.9248, 0.4772, 0.9282, 0.4773, 0.9738, 0.4773, 0.9704, 0.4772, 0.9704, 0.4731, 0.9738, 0.473, 0.9684, 0.9723, 0.9651, 0.9723, 0.9651, 0.9681, 0.9684, 0.968, 0.4462, 0.3315, 0.4462, 0.3036, 0.4562, 0.3036, 0.4562, 0.3315, 0.4325, 0.06365, 0.4325, 0.0358, 0.4462, 0.0358, 0.4462, 0.06365, 0.4462, 0.06365, 0.4462, 0.0358, 0.4562, 0.0358, 0.4562, 0.06365, 0.3779, 0.06365, 0.3779, 0.0358, 0.3886, 0.03578, 0.3886, 0.06362, 0.296, 0.06365, 0.2959, 0.0358, 0.3096, 0.0358, 0.3096, 0.06365, 0.4325, 0.3315, 0.4325, 0.3036, 0.4462, 0.3036, 0.4462, 0.3315, 0.3096, 0.06365, 0.3096, 0.0358, 0.3203, 0.0358, 0.3203, 0.06365, 0.4465, 0.03447, 0.4468, 0.0328, 0.4578, 0.0328, 0.457, 0.03447, 0.3096, 0.0358, 0.3098, 0.03447, 0.3211, 0.03448, 0.3203, 0.0358, 0.3643, 0.0358, 0.3639, 0.03448, 0.3782, 0.03448, 0.3779, 0.0358, 0.4325, 0.3036, 0.4321, 0.3023, 0.4465, 0.3023, 0.4462, 0.3036, 0.2959, 0.0358, 0.2955, 0.03447, 0.3098, 0.03447, 0.3096, 0.0358, 0.4325, 0.0358, 0.4321, 0.03447, 0.4465, 0.03447, 0.4462, 0.0358, 0.4462, 0.0358, 0.4465, 0.03447, 0.457, 0.03447, 0.4562, 0.0358, 0.3779, 0.0358, 0.3782, 0.03448, 0.3894, 0.03445, 0.3886, 0.03578, 0.2951, 0.03281, 0.2951, 0.02262, 0.3101, 0.02262, 0.3101, 0.0328, 0.3782, 0.03448, 0.3784, 0.03281, 0.3902, 0.03278, 0.3894, 0.03445, 0.4465, 0.3023, 0.4468, 0.3006, 0.4578, 0.3006, 0.457, 0.3023, 0.3098, 0.03447, 0.3101, 0.0328, 0.3218, 0.03281, 0.3211, 0.03448, 0.3639, 0.03448, 0.3634, 0.03281, 0.3784, 0.03281, 0.3782, 0.03448, 0.4321, 0.3023, 0.4318, 0.3006, 0.4468, 0.3006, 0.4465, 0.3023, 0.2955, 0.03447, 0.2951, 0.03281, 0.3101, 0.0328, 0.3098, 0.03447, 0.4321, 0.03447, 0.4318, 0.0328, 0.4468, 0.0328, 0.4465, 0.03447, 0.3634, 0.02262, 0.3643, 0.0208, 0.3779, 0.0208, 0.3784, 0.02263, 0.4318, 0.0328, 0.4318, 0.02262, 0.4468, 0.02262, 0.4468, 0.0328, 0.4468, 0.0328, 0.4468, 0.02262, 0.4578, 0.02262, 0.4578, 0.0328, 0.3784, 0.03281, 0.3784, 0.02263, 0.3902, 0.0226, 0.3902, 0.03278, 0.4468, 0.3006, 0.4468, 0.2904, 0.4578, 0.2904, 0.4578, 0.3006, 0.3101, 0.0328, 0.3101, 0.02262, 0.3218, 0.02262, 0.3218, 0.03281, 0.3634, 0.03281, 0.3634, 0.02262, 0.3784, 0.02263, 0.3784, 0.03281, 0.4318, 0.3006, 0.4318, 0.2904, 0.4468, 0.2904, 0.4468, 0.3006, 0.7188, 0.8213, 0.7168, 0.8264, 0.7072, 0.8264, 0.7051, 0.8213, 0.4318, 0.2904, 0.4325, 0.2886, 0.4462, 0.2886, 0.4468, 0.2904, 0.2951, 0.02262, 0.296, 0.0208, 0.3096, 0.0208, 0.3101, 0.02262, 0.4318, 0.02262, 0.4325, 0.0208, 0.4462, 0.0208, 0.4468, 0.02262, 0.7044, 0.856, 0.7051, 0.8544, 0.7188, 0.8544, 0.7195, 0.856, 0.7301, 0.8454, 0.7285, 0.8447, 0.7285, 0.831, 0.7301, 0.8303, 0.7195, 0.8197, 0.7188, 0.8213, 0.7051, 0.8213, 0.7044, 0.8197, 0.6938, 0.8303, 0.6955, 0.831, 0.6955, 0.8447, 0.6938, 0.8454, 0.7072, 0.8493, 0.7096, 0.8438, 0.7145, 0.8438, 0.7168, 0.8493, 0.6955, 0.831, 0.7005, 0.8331, 0.7005, 0.8426, 0.6955, 0.8447, 0.7188, 0.8544, 0.7168, 0.8493, 0.7235, 0.8426, 0.7285, 0.8447, 0.7285, 0.831, 0.7235, 0.8331, 0.7168, 0.8264, 0.7188, 0.8213, 0.7051, 0.8213, 0.7072, 0.8264, 0.7005, 0.8331, 0.6955, 0.831, 0.6955, 0.8447, 0.7005, 0.8426, 0.7072, 0.8493, 0.7051, 0.8544, 0.7051, 0.8544, 0.7072, 0.8493, 0.7168, 0.8493, 0.7188, 0.8544, 0.7285, 0.8447, 0.7235, 0.8426, 0.7235, 0.8331, 0.7285, 0.831, 0.4995, 0.4879, 0.4994, 0.4823, 0.5046, 0.4823, 0.5045, 0.4879, 0.7235, 0.8426, 0.7179, 0.8403, 0.7179, 0.8354, 0.7235, 0.8331, 0.7168, 0.8264, 0.7145, 0.8319, 0.7096, 0.8319, 0.7072, 0.8264, 0.7005, 0.8331, 0.7061, 0.8354, 0.7061, 0.8403, 0.7005, 0.8426, 0.7168, 0.8493, 0.7145, 0.8438, 0.7179, 0.8403, 0.7235, 0.8426, 0.7235, 0.8331, 0.7179, 0.8354, 0.7145, 0.8319, 0.7168, 0.8264, 0.7072, 0.8264, 0.7096, 0.8319, 0.7061, 0.8354, 0.7005, 0.8331, 0.7005, 0.8426, 0.7061, 0.8403, 0.7096, 0.8438, 0.7072, 0.8493, 0.2269, 0.4828, 0.2269, 0.4807, 0.2321, 0.4807, 0.2321, 0.4828, 0.4996, 0.2188, 0.4994, 0.2131, 0.5046, 0.2131, 0.5045, 0.2188, 0.08993, 0.4885, 0.08975, 0.4828, 0.09499, 0.4828, 0.09484, 0.4885, 0.09484, 0.4885, 0.09499, 0.4828, 0.09883, 0.4828, 0.09843, 0.4885, 0.232, 0.4885, 0.2321, 0.4828, 0.2362, 0.4828, 0.2358, 0.4884, 0.5045, 0.4879, 0.5046, 0.4823, 0.5084, 0.4822, 0.508, 0.4879, 0.5045, 0.2188, 0.5046, 0.2131, 0.5087, 0.2131, 0.5083, 0.2188, 0.2271, 0.4885, 0.2269, 0.4828, 0.2321, 0.4828, 0.232, 0.4885, 0.2321, 0.4807, 0.2314, 0.4737, 0.234, 0.4737, 0.2362, 0.4807, 0.4994, 0.4823, 0.4994, 0.4802, 0.5046, 0.4802, 0.5046, 0.4823, 0.4994, 0.2131, 0.4994, 0.211, 0.5046, 0.211, 0.5046, 0.2131, 0.08975, 0.4828, 0.08975, 0.4808, 0.09499, 0.4808, 0.09499, 0.4828, 0.09499, 0.4828, 0.09499, 0.4808, 0.09883, 0.4808, 0.09883, 0.4828, 0.2321, 0.4828, 0.2321, 0.4807, 0.2362, 0.4807, 0.2362, 0.4828, 0.5046, 0.4823, 0.5046, 0.4802, 0.5084, 0.4802, 0.5084, 0.4822, 0.5046, 0.2131, 0.5046, 0.211, 0.5087, 0.211, 0.5087, 0.2131, 0.0908, 0.4737, 0.0908, 0.4609, 0.09411, 0.4609, 0.09411, 0.4737, 0.5046, 0.4802, 0.5037, 0.4731, 0.5061, 0.4731, 0.5084, 0.4802, 0.5046, 0.211, 0.5039, 0.204, 0.5065, 0.204, 0.5087, 0.211, 0.2269, 0.4807, 0.2281, 0.4737, 0.2314, 0.4737, 0.2321, 0.4807, 0.4994, 0.4802, 0.5004, 0.4731, 0.5037, 0.4731, 0.5046, 0.4802, 0.4994, 0.211, 0.5006, 0.204, 0.5039, 0.204, 0.5046, 0.211, 0.08975, 0.4808, 0.0908, 0.4737, 0.09411, 0.4737, 0.09499, 0.4808, 0.09499, 0.4808, 0.09411, 0.4737, 0.09654, 0.4737, 0.09883, 0.4808, 0.2281, 0.4609, 0.229, 0.454, 0.2309, 0.454, 0.2314, 0.4609, 0.09411, 0.4737, 0.09411, 0.4609, 0.09654, 0.4609, 0.09654, 0.4737, 0.2314, 0.4737, 0.2314, 0.4609, 0.234, 0.4608, 0.234, 0.4737, 0.5037, 0.4731, 0.5037, 0.4603, 0.5061, 0.4603, 0.5061, 0.4731, 0.5039, 0.204, 0.5039, 0.1912, 0.5065, 0.1912, 0.5065, 0.204, 0.2281, 0.4737, 0.2281, 0.4609, 0.2314, 0.4609, 0.2314, 0.4737, 0.5004, 0.4731, 0.5004, 0.4603, 0.5037, 0.4603, 0.5037, 0.4731, 0.5006, 0.204, 0.5006, 0.1912, 0.5039, 0.1912, 0.5039, 0.204, 0.5034, 0.1844, 0.503, 0.1797, 0.5035, 0.1797, 0.5049, 0.1844, 0.5004, 0.4603, 0.5011, 0.4535, 0.5031, 0.4535, 0.5037, 0.4603, 0.5006, 0.1912, 0.5015, 0.1844, 0.5034, 0.1844, 0.5039, 0.1912, 0.0908, 0.4609, 0.09155, 0.4541, 0.09348, 0.4541, 0.09411, 0.4609, 0.09411, 0.4609, 0.09348, 0.4541, 0.09489, 0.4541, 0.09654, 0.4609, 0.2314, 0.4609, 0.2309, 0.454, 0.2324, 0.454, 0.234, 0.4608, 0.5037, 0.4603, 0.5031, 0.4535, 0.5045, 0.4535, 0.5061, 0.4603, 0.5039, 0.1912, 0.5034, 0.1844, 0.5049, 0.1844, 0.5065, 0.1912, 0.09291, 0.4494, 0.0929, 0.2892, 0.09322, 0.2893, 0.09341, 0.4494, 0.229, 0.454, 0.2298, 0.4493, 0.2305, 0.4493, 0.2309, 0.454, 0.5011, 0.4535, 0.5018, 0.4488, 0.5025, 0.4488, 0.5031, 0.4535, 0.5015, 0.1844, 0.5023, 0.1797, 0.503, 0.1797, 0.5034, 0.1844, 0.09155, 0.4541, 0.09222, 0.4494, 0.09291, 0.4494, 0.09348, 0.4541, 0.09348, 0.4541, 0.09291, 0.4494, 0.09341, 0.4494, 0.09489, 0.4541, 0.2309, 0.454, 0.2305, 0.4493, 0.231, 0.4493, 0.2324, 0.454, 0.5031, 0.4535, 0.5025, 0.4488, 0.503, 0.4488, 0.5045, 0.4535, 0.5019, 0.2886, 0.5022, 0.2887, 0.503, 0.29, 0.503, 0.2915, 0.5025, 0.292, 0.5017, 0.2915, 0.5012, 0.29, 0.5015, 0.2887, 0.2305, 0.4493, 0.2302, 0.2905, 0.2309, 0.292, 0.231, 0.4493, 0.5025, 0.4488, 0.5025, 0.292, 0.503, 0.2915, 0.503, 0.4488, 0.09175, 0.4494, 0.09181, 0.2906, 0.09259, 0.2893, 0.09222, 0.4494, 0.2298, 0.4493, 0.2294, 0.2892, 0.2302, 0.2905, 0.2305, 0.4493, 0.5018, 0.4488, 0.5017, 0.2915, 0.5025, 0.292, 0.5025, 0.4488, 0.5023, 0.1797, 0.5024, 0.02229, 0.5032, 0.0208, 0.503, 0.1797, 0.09222, 0.4494, 0.09259, 0.2893, 0.0929, 0.2892, 0.09291, 0.4494, 0.323, 0.6367, 0.3233, 0.6412, 0.2996, 0.6543, 0.2951, 0.6521, 0.4015, 0.6033, 0.4059, 0.6006, 0.4296, 0.6138, 0.4294, 0.6188, 0.4015, 0.7717, 0.4335, 0.7717, 0.4383, 0.7954, 0.4063, 0.7954, 0.8498, 0.666, 0.8498, 0.6335, 0.866, 0.6335, 0.8822, 0.6335, 0.8822, 0.666, 0.4015, 0.5721, 0.4059, 0.5743, 0.4059, 0.6006, 0.4015, 0.6033, 0.4294, 0.6188, 0.4296, 0.6138, 0.4533, 0.6006, 0.4578, 0.6033, 0.4578, 0.5721, 0.4533, 0.5743, 0.4296, 0.5611, 0.4296, 0.5564, 0.4296, 0.5564, 0.4296, 0.5611, 0.4059, 0.5743, 0.4015, 0.5721, 0.2951, 0.6833, 0.2996, 0.6805, 0.3233, 0.6937, 0.3233, 0.6989, 0.3514, 0.6521, 0.3469, 0.6543, 0.3233, 0.6412, 0.323, 0.6367, 0.8106, 0.7787, 0.7785, 0.7787, 0.7738, 0.755, 0.8058, 0.755, 0.4063, 0.748, 0.4383, 0.748, 0.4335, 0.7717, 0.4015, 0.7717, 0.7298, 0.6335, 0.7241, 0.6616, 0.6938, 0.6616, 0.6995, 0.6335, 0.4578, 0.6033, 0.4533, 0.6006, 0.4533, 0.5743, 0.4578, 0.5721, 0.3233, 0.6989, 0.3233, 0.6937, 0.3469, 0.6806, 0.3514, 0.6833, 0.7241, 0.6616, 0.7298, 0.6898, 0.6995, 0.6898, 0.6938, 0.6616, 0.8058, 0.755, 0.7738, 0.755, 0.7785, 0.7314, 0.8106, 0.7314, 0.3514, 0.6833, 0.3469, 0.6806, 0.3469, 0.6543, 0.3514, 0.6521, 0.5267, 0.8994, 0.5267, 0.9336, 0.4994, 0.9336, 0.4994, 0.8994, 0.04815, 0.8984, 0.04815, 0.9326, 0.0208, 0.9326, 0.0208, 0.8984, 0.2951, 0.6521, 0.2996, 0.6543, 0.2996, 0.6805, 0.2951, 0.6833, 0.8829, 0.8203, 0.8829, 0.8528, 0.8505, 0.8528, 0.8505, 0.8203, 0.7243, 0.04918, 0.7299, 0.02081, 0.7601, 0.0208, 0.7544, 0.04917, 0.7393, 0.04937, 0.7299, 0.0771, 0.7243, 0.04918, 0.7393, 0.04937, 0.7544, 0.04917, 0.7601, 0.07709, 0.745, 0.0771, 0.3098, 0.2063, 0.3098, 0.2199, 0.2956, 0.2199, 0.2956, 0.2063, 0.3098, 0.2267, 0.3098, 0.2336, 0.2956, 0.2336, 0.2957, 0.2266, 0.4464, 0.2063, 0.4464, 0.2199, 0.4322, 0.2199, 0.4322, 0.2063, 0.4464, 0.2264, 0.4464, 0.2336, 0.4322, 0.2336, 0.4323, 0.2266, 0.4568, 0.2063, 0.4568, 0.2199, 0.4464, 0.2199, 0.4464, 0.2063, 0.4566, 0.2266, 0.4568, 0.2336, 0.4464, 0.2336, 0.4464, 0.2264, 0.3892, 0.2062, 0.3892, 0.2199, 0.3781, 0.2199, 0.3781, 0.2063, 0.389, 0.2265, 0.3892, 0.2336, 0.3781, 0.2336, 0.3781, 0.2267, 0.4568, 0.4741, 0.4568, 0.4877, 0.4464, 0.4877, 0.4464, 0.4741, 0.4566, 0.4944, 0.4568, 0.5014, 0.4464, 0.5014, 0.4464, 0.4942, 0.3209, 0.2063, 0.3209, 0.2199, 0.3098, 0.2199, 0.3098, 0.2063, 0.3207, 0.2266, 0.3209, 0.2336, 0.3098, 0.2336, 0.3098, 0.2267, 0.3781, 0.2063, 0.3781, 0.2199, 0.364, 0.2199, 0.364, 0.2063, 0.3781, 0.2267, 0.3781, 0.2336, 0.364, 0.2336, 0.3641, 0.2266, 0.4464, 0.4741, 0.4464, 0.4877, 0.4322, 0.4877, 0.4322, 0.4741, 0.4464, 0.4942, 0.4464, 0.5014, 0.4322, 0.5014, 0.4323, 0.4944, 0.4464, 0.4877, 0.4464, 0.4942, 0.4323, 0.4944, 0.4322, 0.4877, 0.3781, 0.2199, 0.3781, 0.2267, 0.3641, 0.2266, 0.364, 0.2199, 0.3209, 0.2199, 0.3207, 0.2266, 0.3098, 0.2267, 0.3098, 0.2199, 0.4568, 0.4877, 0.4566, 0.4944, 0.4464, 0.4942, 0.4464, 0.4877, 0.3892, 0.2199, 0.389, 0.2265, 0.3781, 0.2267, 0.3781, 0.2199, 0.4568, 0.2199, 0.4566, 0.2266, 0.4464, 0.2264, 0.4464, 0.2199, 0.4464, 0.2199, 0.4464, 0.2264, 0.4323, 0.2266, 0.4322, 0.2199, 0.3098, 0.2199, 0.3098, 0.2267, 0.2957, 0.2266, 0.2956, 0.2199, 0.8028, 0.2886, 0.8371, 0.2886, 0.837, 0.3124, 0.8028, 0.3124, 0.5774, 0.0858, 0.5776, 0.08065, 0.6004, 0.06696, 0.6044, 0.06952, 0.5317, 0.7537, 0.5318, 0.7819, 0.4995, 0.7819, 0.4994, 0.7537, 0.5073, 0.7538, 0.5156, 0.7538, 0.5238, 0.7537, 0.8028, 0.3124, 0.837, 0.3124, 0.8371, 0.336, 0.8028, 0.336, 0.6044, 0.03702, 0.6004, 0.03961, 0.5776, 0.02595, 0.5774, 0.0208, 0.8787, 0.3211, 0.8787, 0.2886, 0.9089, 0.2886, 0.9089, 0.3211, 0.8359, 0.0445, 0.8017, 0.0445, 0.8018, 0.0208, 0.836, 0.0208, 0.5774, 0.0208, 0.5776, 0.02595, 0.5549, 0.03965, 0.5503, 0.03707, 0.02085, 0.7822, 0.0208, 0.7541, 0.05317, 0.7541, 0.05321, 0.7822, 0.5782, 0.1905, 0.5783, 0.1853, 0.6018, 0.1728, 0.6061, 0.1757, 0.6044, 0.06952, 0.6004, 0.06696, 0.6004, 0.03961, 0.6044, 0.03702, 0.0208, 0.7541, 0.02085, 0.7259, 0.05321, 0.7259, 0.05317, 0.7541, 0.5503, 0.03707, 0.5549, 0.03965, 0.5549, 0.067, 0.5503, 0.06957, 0.9191, 0.9264, 0.9191, 0.8944, 0.9465, 0.8944, 0.9465, 0.9264, 0.8782, 0.2345, 0.8782, 0.202, 0.9085, 0.202, 0.9085, 0.2345, 0.4288, 0.9116, 0.4288, 0.9436, 0.4015, 0.9436, 0.4015, 0.9116, 0.5503, 0.06957, 0.5549, 0.067, 0.5776, 0.08065, 0.5774, 0.0858, 0.5318, 0.7256, 0.5317, 0.7537, 0.5238, 0.7537, 0.5156, 0.7538, 0.5073, 0.7538, 0.4994, 0.7537, 0.4995, 0.7256, 0.6061, 0.1757, 0.6018, 0.1728, 0.6018, 0.1463, 0.6061, 0.1441, 0.836, 0.06817, 0.8018, 0.06818, 0.8017, 0.0445, 0.8359, 0.0445, 0.5503, 0.1738, 0.5549, 0.1713, 0.5783, 0.1853, 0.5782, 0.1905, 0.5503, 0.1422, 0.5549, 0.1447, 0.5549, 0.1713, 0.5503, 0.1738, 0.5782, 0.1274, 0.5783, 0.1322, 0.5549, 0.1447, 0.5503, 0.1422, 0.6061, 0.1441, 0.6018, 0.1463, 0.5783, 0.1322, 0.5782, 0.1274, 0.6241, 0.6958, 0.6241, 0.6911, 0.6477, 0.678, 0.6522, 0.6802, 0.5959, 0.5762, 0.6004, 0.5735, 0.6241, 0.5867, 0.6241, 0.5919, 0.7714, 0.6571, 0.8034, 0.6571, 0.8082, 0.6808, 0.7762, 0.6808, 0.8822, 0.5295, 0.8822, 0.562, 0.866, 0.562, 0.8498, 0.562, 0.8498, 0.5295, 0.5959, 0.545, 0.6004, 0.5472, 0.6004, 0.5735, 0.5959, 0.5762, 0.6241, 0.5919, 0.6241, 0.5867, 0.6477, 0.5735, 0.6522, 0.5762, 0.6522, 0.545, 0.6477, 0.5472, 0.6241, 0.5341, 0.6238, 0.5295, 0.6238, 0.5295, 0.6241, 0.5341, 0.6004, 0.5472, 0.5959, 0.545, 0.6522, 0.649, 0.6477, 0.6517, 0.6241, 0.6386, 0.6243, 0.6335, 0.5959, 0.6801, 0.6004, 0.6779, 0.6241, 0.6911, 0.6241, 0.6958, 0.8082, 0.5769, 0.7762, 0.5769, 0.7714, 0.5532, 0.8035, 0.5532, 0.7762, 0.6335, 0.8082, 0.6335, 0.8034, 0.6571, 0.7714, 0.6571, 0.7612, 0.2886, 0.7555, 0.317, 0.7405, 0.3172, 0.7254, 0.317, 0.7309, 0.2886, 0.6522, 0.5762, 0.6477, 0.5735, 0.6477, 0.5472, 0.6522, 0.545, 0.6243, 0.6335, 0.6241, 0.6386, 0.6004, 0.6517, 0.5959, 0.6489, 0.7555, 0.317, 0.7612, 0.3449, 0.7309, 0.3449, 0.7254, 0.317, 0.7405, 0.3172, 0.8035, 0.5532, 0.7714, 0.5532, 0.7762, 0.5295, 0.8082, 0.5295, 0.5959, 0.6489, 0.6004, 0.6517, 0.6004, 0.6779, 0.5959, 0.6801, 0.6233, 0.9003, 0.6233, 0.9345, 0.5959, 0.9345, 0.5959, 0.9003, 0.6938, 0.9318, 0.6938, 0.8976, 0.7212, 0.8976, 0.7212, 0.9318, 0.6522, 0.6802, 0.6477, 0.678, 0.6477, 0.6517, 0.6522, 0.649, 0.8846, 0.7314, 0.8846, 0.7639, 0.8522, 0.7639, 0.8522, 0.7314, 0.6938, 0.5577, 0.6995, 0.5295, 0.7298, 0.5295, 0.7241, 0.5577, 0.6995, 0.5858, 0.6938, 0.5577, 0.7241, 0.5577, 0.7298, 0.5858, 0.7147, 0.5858, 0.6051, 0.2345, 0.6089, 0.2327, 0.611, 0.2333, 0.6044, 0.2365, 0.6129, 0.2342, 0.6147, 0.238, 0.614, 0.24, 0.611, 0.2333, 0.6133, 0.242, 0.6094, 0.2438, 0.6074, 0.2431, 0.614, 0.24, 0.8505, 0.9777, 0.8505, 0.9734, 0.852, 0.9719, 0.852, 0.9791, 0.9704, 0.4731, 0.9704, 0.4772, 0.9698, 0.4752, 0.9651, 0.9681, 0.9651, 0.9723, 0.9644, 0.9702, 0.9248, 0.4731, 0.9248, 0.4772, 0.9241, 0.4752, 0.9735, 0.7314, 0.9735, 0.7356, 0.9728, 0.7335, 0.9191, 0.9742, 0.9228, 0.968, 0.9228, 0.9759, 0.6044, 0.2365, 0.6091, 0.2383, 0.6036, 0.2443, 0.614, 0.24, 0.6074, 0.2431, 0.6091, 0.2383, 0.6074, 0.2431, 0.6036, 0.2443, 0.6091, 0.2383, 0.6044, 0.2365, 0.611, 0.2333, 0.6091, 0.2383, 0.614, 0.24, 0.6091, 0.2383, 0.611, 0.2333, 0.611, 0.2333, 0.6147, 0.2321, 0.6091, 0.2383, 0.1165, 0.6678, 0.1085, 0.6709, 0.1084, 0.6548, 0.111, 0.6548, 0.111, 0.6548, 0.1084, 0.6548, 0.1085, 0.6387, 0.1165, 0.6418, 0.1084, 0.7294, 0.1085, 0.7133, 0.1162, 0.7164, 0.1107, 0.7294, 0.1107, 0.7294, 0.1162, 0.7424, 0.1085, 0.7455, 0.1084, 0.7294, 0.6111, 0.2331, 0.6147, 0.2321, 0.6147, 0.2321, 0.611, 0.2333, 0.1091, 0.6383, 0.116, 0.6414, 0.1165, 0.6418, 0.1085, 0.6387, 0.116, 0.6683, 0.1091, 0.6713, 0.1085, 0.6709, 0.1165, 0.6678, 0.1157, 0.7429, 0.1091, 0.7459, 0.1085, 0.7455, 0.1162, 0.7424, 0.1091, 0.7129, 0.1157, 0.716, 0.1162, 0.7164, 0.1085, 0.7133])
me_cylinder_003.materials.append(mat_material_004)
me_cylinder_003.update()

# ---- objects
ob_syringe = bpy.data.objects.new('Syringe', me_cylinder_003)

# ---- transforms, parenting, visibility, modifiers, constraints
ob_syringe.location = (0.0, 0.0, -0.01161)
ob_syringe.rotation_euler = (1.571, 0.0, 0.0)
ob_syringe.scale = (0.05722, 0.05722, 0.05722)

# ---- collection membership
col_collection.objects.link(ob_syringe)

# ---- scene / render settings (as saved in the file)
scene.frame_start = 1; scene.frame_end = 250; scene.frame_set(1)
scene.render.engine = 'BLENDER_EEVEE_NEXT'
scene.cycles.sampling_pattern = 'TABULATED_SOBOL'
scene.cycles.use_light_tree = False
scene.view_settings.view_transform = 'Filmic'
bpy.context.view_layer.update()

# ---- added for rendering (the .blend has no active camera and no usable light): camera, sun
cam_auto = bpy.data.cameras.new('AutoCamera')
cam_auto.lens = 50.0
cam_auto.sensor_width = 36.0
cam_auto.clip_end = 1000.0
ob_auto_camera = bpy.data.objects.new('AutoCamera', cam_auto)
scene.collection.objects.link(ob_auto_camera)
ob_auto_camera.location = (0.699382, -0.83939, 0.547685)
ob_auto_camera.rotation_euler = (1.09748, -7.21219e-08, 0.694738)
scene.camera = ob_auto_camera
light_auto_sun = bpy.data.lights.new('AutoSun', 'SUN')
light_auto_sun.energy = 3.0
light_auto_sun.angle = 0.0523599
ob_auto_sun = bpy.data.objects.new('AutoSun', light_auto_sun)
scene.collection.objects.link(ob_auto_sun)
ob_auto_sun.rotation_euler = (0.872665, 0.174533, 0.523599)
bpy.context.view_layer.update()
